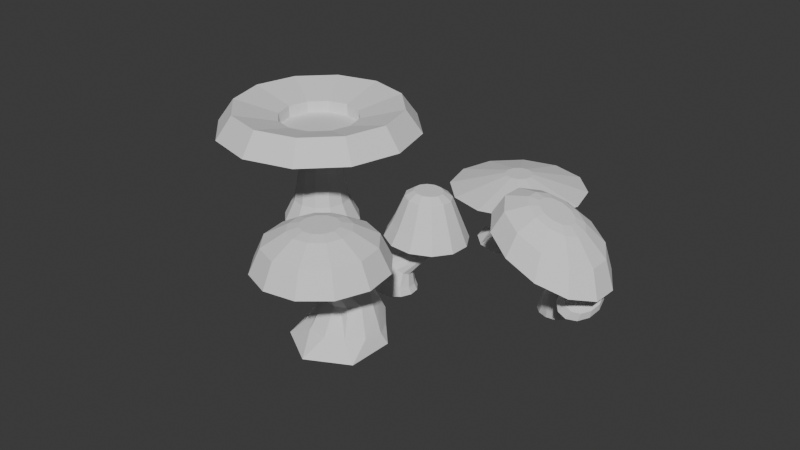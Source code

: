 # Source: Shrooms.blend  (saved by Blender 4.4.30; exported with 4.5.12 LTS)
import bpy
from mathutils import Matrix  # noqa: F401  (used for matrix-valued properties, if any)

bpy.ops.wm.read_factory_settings(use_empty=True)
scene = bpy.context.scene
scene.name = 'Scene'

# ---- collections
col_collection = bpy.data.collections.new('Collection'); scene.collection.children.link(col_collection)

# ---- world
world_world = bpy.data.worlds.new('World'); scene.world = world_world
world_world.use_nodes = True; world_world.node_tree.nodes.clear()
_N = world_world.node_tree.nodes; _L = world_world.node_tree.links
n0 = _N.new('ShaderNodeOutputWorld'); n0.name = 'World Output'; n0.location = (300, 300)
n1 = _N.new('ShaderNodeBackground'); n1.name = 'Background'; n1.location = (10, 300)
n1.inputs[0].default_value = (0.05088, 0.05088, 0.05088, 1.0)
_L.new(n1.outputs[0], n0.inputs[0])
n0.is_active_output = True
world_world.color = (0.05088, 0.05088, 0.05088)
world_world.sun_shadow_jitter_overblur = 0.0

# ---- meshes
me_cylinder_002 = bpy.data.meshes.new('Cylinder.002')
me_cylinder_002.from_pydata([(0.04522, -1.205, -0.02096), (0.1507, -0.5882, -0.1618), (0.6455, -0.5473, 0.04766), (1.382, -1.229, 0.803), (1.03, -0.3409, 0.9928), (1.337, -1.24, 2.373), (0.3845, -0.1557, 1.788), (-0.04522, -1.226, 3.119), (-0.6455, -0.1769, 1.639), (-1.382, -1.202, 2.295), (-1.03, -0.3833, 0.6936), (-1.337, -1.191, 0.725), (-0.3845, -0.5685, -0.102), (0.423, 0.7356, 0.6147), (0.06025, 0.7672, 0.4891), (0.6725, 0.6607, 0.8986), (0.6122, 0.4675, 1.615), (-0.06025, 0.3808, 1.921), (-0.6725, 0.4872, 1.512), (-0.6122, 0.6804, 0.7958), (-0.3187, 0.747, 0.5554), (0.237, 1.182, 1.6), (0.03393, 1.225, 1.54), (0.3766, 1.097, 1.741), (0.4153, 0.9942, 1.927), (0.1783, 0.8404, 2.234), (-0.237, 0.8741, 2.213), (-0.4153, 1.062, 1.886), (-0.3427, 1.156, 1.706), (-0.1783, 1.215, 1.579), (0.239, 1.65, 1.916), (0.0648, 1.647, 1.847), (0.355, 1.651, 2.064), (0.3817, 1.65, 2.249), (0.312, 1.648, 2.424), (-0.02103, 1.641, 2.566), (-0.3112, 1.637, 2.349), (-0.3379, 1.638, 2.163), (-0.2683, 1.64, 1.989), (-0.1209, 1.644, 1.873), (0.8491, 2.014, 1.094), (0.1804, 2.003, 0.8267), (1.294, 2.018, 1.661), (1.397, 2.016, 2.374), (1.13, 2.007, 3.042), (0.5637, 1.994, 3.488), (-0.8179, 1.97, 3.323), (-1.263, 1.965, 2.757), (-1.366, 1.968, 2.044), (-1.099, 1.977, 1.375), (-0.5325, 1.99, 0.9294), (1.094, 2.509, 0.766), (0.228, 2.496, 0.4195), (1.671, 2.515, 1.499), (1.804, 2.512, 2.423), (1.457, 2.5, 3.289), (0.7244, 2.483, 3.865), (-0.1988, 2.466, 3.998), (-1.065, 2.452, 3.652), (-1.642, 2.446, 2.919), (-1.775, 2.45, 1.995), (-1.428, 2.461, 1.129), (-0.6952, 2.478, 0.5524), (1.318, 1.704, 0.4667), (0.2723, 1.688, 0.04823), (2.014, 1.711, 1.352), (2.175, 1.707, 2.467), (1.757, 1.693, 3.513), (0.8716, 1.673, 4.209), (-0.2431, 1.652, 4.37), (-1.289, 1.635, 3.951), (-1.985, 1.628, 3.066), (-2.146, 1.632, 1.951), (-1.728, 1.646, 0.9052), (-0.8425, 1.667, 0.2087), (1.484, 1.64, 3.308), (0.7376, 1.623, 3.895), (-0.7073, 1.618, 0.5227), (0.2323, 1.635, 0.3874), (1.114, 1.649, 0.7401), (1.701, 1.655, 1.486), (-1.671, 1.585, 2.931), (-1.806, 1.588, 1.991), (-0.2021, 1.605, 4.03), (1.836, 1.652, 2.426), (-1.453, 1.6, 1.11), (-1.084, 1.591, 3.677), (0.3873, 3.031, 1.705), (0.08368, 3.027, 1.584), (0.5894, 3.034, 1.962), (0.6361, 3.032, 2.286), (0.5146, 3.028, 2.589), (0.2577, 3.022, 2.792), (-0.06594, 3.016, 2.838), (-0.3695, 3.011, 2.717), (-0.5717, 3.009, 2.46), (-0.6183, 3.011, 2.136), (-0.4969, 3.015, 1.832), (-0.2399, 3.021, 1.63), (0.6145, 2.94, 1.401), (0.1286, 2.933, 1.207), (0.9382, 2.944, 1.813), (1.013, 2.942, 2.331), (0.8184, 2.935, 2.817), (0.4071, 2.926, 3.14), (-0.1109, 2.916, 3.215), (-0.5968, 2.908, 3.02), (-0.9204, 2.905, 2.609), (-0.995, 2.907, 2.091), (-0.8007, 2.913, 1.605), (-0.3894, 2.923, 1.281), (0.2375, 1.8, 3.751), (-0.5632, 1.786, 3.655), (-0.6469, 1.803, 2.731), (-0.2958, 1.807, 2.994), (0.1395, 1.815, 3.046), (0.07199, 1.239, 2.403), (-0.3603, 1.324, 2.118), (0.2494, 1.258, 2.326), (-0.28, 1.277, 2.283), (0.3629, 1.298, 2.177), (-0.1218, 1.246, 2.387), (0.5425, 1.823, 2.873), (0.5515, 0.8287, 1.458), (0.1007, 0.6132, 2.071), (-0.5515, 0.7732, 1.654), (0.363, 0.6523, 1.953), (-0.4273, 0.683, 1.898), (0.528, 0.7311, 1.728), (-0.1886, 0.6245, 2.051), (0.533, 0.1205, 1.683), (0.1231, 0.1225, 1.853), (-0.3199, 0.12, 1.801), (-0.6771, 0.1138, 1.541), (-0.8529, 0.1054, 1.142), (-0.8002, 0.09722, 0.7116), (0.6771, 0.09808, 0.5078), (-0.533, 0.09133, 0.3651), (0.8529, 0.1064, 0.9066), (-0.528, 0.8707, 1.383), (-0.821, -0.8783, 0.2502), (0.8002, 0.1147, 1.337), (-1.188, -0.822, 0.7831), (-1.237, -0.7567, 1.427), (-0.9548, -0.7001, 2.009), (-0.4164, -0.6672, 2.373), (0.2336, -0.6669, 2.422), (0.821, -0.6993, 2.142), (1.188, -0.7556, 1.609), (1.237, -0.8209, 0.9654), (0.9548, -0.8775, 0.3835)], [], [(7, 5, 147, 146), (144, 8, 133), (9, 7, 145, 144), (142, 10, 135), (11, 9, 143, 142), (123, 24, 128), (130, 126, 124, 131), (55, 67, 66, 54), (149, 150, 136, 138), (123, 128, 141, 138), (25, 126, 118), (143, 144, 133, 134), (132, 129, 127, 133), (145, 146, 131, 132), (93, 105, 104, 92), (2, 1, 14, 13), (125, 139, 135, 134), (116, 121, 129, 124), (123, 23, 24), (56, 68, 67, 55), (80, 42, 40, 79), (116, 35, 121), (139, 27, 28), (38, 28, 27, 37), (60, 72, 71, 59), (98, 110, 109, 97), (53, 65, 63, 51), (63, 79, 78, 64), (32, 23, 21, 30), (117, 36, 37), (48, 37, 36, 47), (59, 71, 70, 58), (76, 45, 44, 75), (112, 83, 86), (23, 15, 13, 21), (77, 50, 49, 85), (79, 40, 41, 78), (81, 47, 46, 86), (95, 107, 106, 94), (75, 44, 43, 84), (66, 84, 80, 65), (82, 48, 47, 81), (78, 41, 50, 77), (92, 104, 103, 91), (61, 73, 72, 60), (122, 44, 45), (54, 66, 65, 53), (62, 61, 109, 110), (113, 46, 47), (58, 57, 105, 106), (87, 88, 98, 97, 96, 95, 94, 93, 92, 91, 90, 89), (19, 139, 28), (59, 58, 106, 107), (55, 54, 102, 103), (56, 55, 103, 104), (53, 51, 99, 101), (61, 60, 108, 109), (52, 64, 74, 62), (62, 74, 73, 61), (51, 52, 100, 99), (105, 57, 56, 104), (58, 70, 69, 57), (94, 106, 105, 93), (50, 39, 38, 49), (40, 30, 31, 41), (96, 108, 107, 95), (76, 111, 45), (88, 100, 110, 98), (42, 32, 30, 40), (84, 43, 42, 80), (85, 49, 48, 82), (43, 33, 32, 42), (91, 103, 102, 90), (60, 59, 107, 108), (52, 62, 110, 100), (90, 102, 101, 89), (49, 38, 37, 48), (44, 34, 33, 43), (74, 77, 85, 73), (115, 111, 112, 114), (89, 101, 99, 87), (112, 86, 46), (54, 53, 101, 102), (64, 78, 77, 74), (51, 63, 64, 52), (73, 85, 82, 72), (70, 86, 83, 69), (71, 81, 86, 70), (69, 83, 76, 68), (69, 68, 56, 57), (30, 21, 22, 31), (67, 75, 84, 66), (72, 82, 81, 71), (97, 109, 108, 96), (121, 114, 113, 119), (31, 22, 29, 39), (120, 33, 34), (150, 3, 0), (46, 114, 112), (83, 112, 111), (21, 13, 14, 22), (113, 47, 36), (41, 31, 39, 50), (116, 118, 122, 115), (68, 76, 75, 67), (65, 80, 79, 63), (33, 24, 23, 32), (36, 117, 119), (127, 119, 117, 125), (22, 14, 20, 29), (46, 113, 114), (128, 120, 118, 126), (116, 25, 118), (118, 34, 122), (29, 20, 19, 28), (117, 37, 27), (123, 15, 23), (111, 76, 83), (26, 129, 121), (39, 29, 28, 38), (115, 45, 111), (125, 18, 127), (136, 13, 15), (36, 119, 113), (119, 26, 121), (27, 125, 117), (25, 124, 126), (8, 132, 133), (128, 24, 120), (26, 127, 129), (18, 133, 127), (35, 116, 115), (10, 134, 135), (137, 19, 20), (120, 24, 33), (136, 2, 13), (17, 124, 129), (6, 130, 131), (19, 135, 139), (134, 18, 125), (0, 1, 2, 150), (147, 148, 141, 130), (140, 142, 135, 137), (12, 140, 137), (10, 142, 143), (16, 141, 128), (34, 118, 120), (0, 3, 5, 7, 9, 11), (8, 145, 132), (130, 16, 126), (6, 146, 147), (137, 20, 12), (0, 11, 140), (1, 12, 20, 14), (140, 12, 1, 0), (4, 138, 141), (138, 15, 123), (8, 144, 145), (10, 143, 134), (135, 19, 137), (140, 11, 142), (133, 18, 134), (143, 9, 144), (146, 6, 131), (17, 131, 124), (145, 7, 146), (44, 122, 34), (148, 4, 141), (147, 5, 148), (4, 149, 138), (5, 3, 149, 148), (150, 2, 136), (16, 130, 141), (131, 17, 132), (136, 15, 138), (6, 147, 130), (149, 3, 150), (4, 148, 149), (132, 17, 129), (125, 27, 139), (126, 16, 128), (124, 25, 116), (127, 26, 119), (45, 115, 122), (121, 35, 114), (114, 35, 115), (87, 99, 100, 88)])
_uv = me_cylinder_002.uv_layers.new(name='UVMap')
_uv.uv.foreach_set('vector', [0.75, 0.01, 0.9578, 0.13, 0.625, 0.75, 0.5417, 0.75, 0.375, 0.75, 0.4167, 1.0, 0.375, 1.0, 0.5422, 0.13, 0.75, 0.01, 0.4583, 0.75, 0.375, 0.75, 0.2083, 0.75, 0.25, 1.0, 0.2083, 1.0, 0.5422, 0.37, 0.5422, 0.13, 0.2917, 0.75, 0.2083, 0.75, 0.7917, 1.0, 0.75, 1.0, 0.7083, 1.0, 0.625, 1.0, 0.625, 1.0, 0.5417, 1.0, 0.5417, 1.0, 0.4346, 0.1434, 0.6667, 1.0, 0.49, 0.25, 0.4632, 0.25, 0.7917, 0.75, 0.875, 0.75, 0.875, 1.0, 0.7917, 1.0, 0.7917, 1.0, 0.7083, 1.0, 0.7083, 1.0, 0.7917, 1.0, 0.5833, 1.0, 0.625, 1.0, 0.625, 1.0, 0.2917, 0.75, 0.375, 0.75, 0.375, 1.0, 0.2917, 1.0, 0.4583, 1.0, 0.4583, 1.0, 0.375, 1.0, 0.375, 1.0, 0.4583, 0.75, 0.5417, 0.75, 0.5417, 1.0, 0.4583, 1.0, 0.25, 0.1168, 0.25, 0.03682, 0.3566, 0.06538, 0.3166, 0.1347, 0.9167, 1.0, 7.451e-08, 1.0, 1.0, 1.0, 0.9167, 1.0, 0.2917, 1.0, 0.2083, 1.0, 0.2083, 1.0, 0.2917, 1.0, 0.5417, 1.0, 0.4583, 1.0, 0.4583, 1.0, 0.5417, 1.0, 0.7917, 1.0, 0.8333, 1.0, 0.75, 1.0, 0.3566, 0.06538, 0.5833, 1.0, 0.4578, 0.13, 0.4346, 0.1434, 0.8333, 1.0, 0.8333, 1.0, 0.9167, 1.0, 0.9167, 1.0, 0.5417, 1.0, 0.5, 1.0, 0.4583, 1.0, 0.2083, 1.0, 0.25, 1.0, 0.1667, 1.0, 0.1667, 1.0, 0.1667, 1.0, 0.25, 1.0, 0.25, 1.0, 0.03682, 0.25, 0.25, 1.0, 0.04215, 0.13, 0.06538, 0.1434, 0.1834, 0.3653, 0.1434, 0.4346, 0.06538, 0.3566, 0.1347, 0.3166, 0.4346, 0.3566, 0.8333, 1.0, 0.37, 0.4578, 0.3566, 0.4346, 0.9167, 1.0, 0.9167, 1.0, 7.451e-08, 1.0, 0.25, 0.49, 0.8333, 1.0, 0.8333, 1.0, 0.9167, 1.0, 0.9167, 1.0, 0.2917, 1.0, 0.3333, 1.0, 0.25, 1.0, 0.25, 1.0, 0.25, 1.0, 0.3333, 1.0, 0.3333, 1.0, 0.06538, 0.1434, 0.3333, 1.0, 0.13, 0.04215, 0.1434, 0.06538, 0.5833, 1.0, 0.5833, 1.0, 0.6667, 1.0, 0.6667, 1.0, 0.4583, 1.0, 0.5, 1.0, 0.4167, 1.0, 0.8333, 1.0, 0.8333, 1.0, 0.9167, 1.0, 0.9167, 1.0, 0.08333, 1.0, 0.08333, 1.0, 0.1667, 1.0, 0.1667, 1.0, 0.9167, 1.0, 0.9167, 1.0, 7.451e-08, 1.0, 1.0, 1.0, 0.3333, 1.0, 0.3333, 1.0, 0.4167, 1.0, 0.4167, 1.0, 0.1347, 0.1834, 0.06538, 0.1434, 0.1434, 0.06538, 0.1834, 0.1347, 0.6667, 1.0, 0.6667, 1.0, 0.75, 1.0, 0.75, 1.0, 0.75, 1.0, 0.75, 1.0, 0.8333, 1.0, 0.4578, 0.37, 0.25, 1.0, 0.25, 1.0, 0.3333, 1.0, 0.3333, 1.0, 1.0, 1.0, 7.451e-08, 1.0, 0.08333, 1.0, 0.08333, 1.0, 0.3166, 0.1347, 0.3566, 0.06538, 0.4346, 0.1434, 0.3653, 0.1834, 0.06538, 0.3566, 0.1667, 1.0, 0.01, 0.25, 0.03682, 0.25, 0.625, 1.0, 0.6667, 1.0, 0.5833, 1.0, 0.4632, 0.25, 0.75, 1.0, 0.4578, 0.37, 0.4346, 0.3566, 0.1434, 0.4346, 0.06538, 0.3566, 0.06538, 0.3566, 0.1434, 0.4346, 0.375, 1.0, 0.4167, 1.0, 0.3333, 1.0, 0.1434, 0.06538, 0.25, 0.03682, 0.25, 0.03682, 0.1434, 0.06538, 0.3166, 0.3653, 0.25, 0.3832, 0.1834, 0.3653, 0.1347, 0.3166, 0.1168, 0.25, 0.1347, 0.1834, 0.1834, 0.1347, 0.25, 0.1168, 0.3166, 0.1347, 0.3653, 0.1834, 0.3832, 0.25, 0.3653, 0.3166, 0.1667, 1.0, 0.2083, 1.0, 0.1667, 1.0, 0.06538, 0.1434, 0.1434, 0.06538, 0.1434, 0.06538, 0.06538, 0.1434, 0.4346, 0.1434, 0.4632, 0.25, 0.4632, 0.25, 0.4346, 0.1434, 0.3566, 0.06538, 0.4346, 0.1434, 0.4346, 0.1434, 0.3566, 0.06538, 0.4346, 0.3566, 0.3566, 0.4346, 0.3566, 0.4346, 0.4346, 0.3566, 0.06538, 0.3566, 0.03682, 0.25, 0.03682, 0.25, 0.06538, 0.3566, 0.25, 0.4632, 7.451e-08, 1.0, 0.13, 0.4578, 0.1434, 0.4346, 0.1434, 0.4346, 0.08333, 1.0, 0.04215, 0.37, 0.06538, 0.3566, 0.3566, 0.4346, 0.25, 0.4632, 0.25, 0.4632, 0.3566, 0.4346, 0.25, 0.03682, 0.25, 0.03682, 0.3566, 0.06538, 0.3566, 0.06538, 0.1434, 0.06538, 0.4167, 1.0, 0.25, 0.01, 0.25, 0.03682, 0.1834, 0.1347, 0.1434, 0.06538, 0.25, 0.03682, 0.25, 0.1168, 0.08333, 1.0, 0.08333, 1.0, 0.1667, 1.0, 0.1667, 1.0, 0.9167, 1.0, 0.9167, 1.0, 7.451e-08, 1.0, 1.0, 1.0, 0.1168, 0.25, 0.03682, 0.25, 0.06538, 0.1434, 0.1347, 0.1834, 0.5833, 1.0, 0.5417, 1.0, 0.5833, 1.0, 0.25, 0.3832, 0.25, 0.4632, 0.1434, 0.4346, 0.1834, 0.3653, 0.8333, 1.0, 0.8333, 1.0, 0.9167, 1.0, 0.9167, 1.0, 0.75, 1.0, 0.75, 1.0, 0.8333, 1.0, 0.8333, 1.0, 0.1667, 1.0, 0.1667, 1.0, 0.25, 1.0, 0.25, 1.0, 0.75, 1.0, 0.75, 1.0, 0.8333, 1.0, 0.8333, 1.0, 0.3653, 0.1834, 0.4346, 0.1434, 0.4632, 0.25, 0.3832, 0.25, 0.03682, 0.25, 0.06538, 0.1434, 0.06538, 0.1434, 0.03682, 0.25, 0.25, 0.4632, 0.1434, 0.4346, 0.1434, 0.4346, 0.25, 0.4632, 0.3832, 0.25, 0.4632, 0.25, 0.4346, 0.3566, 0.3653, 0.3166, 0.1667, 1.0, 0.1667, 1.0, 0.25, 1.0, 0.25, 1.0, 0.6667, 1.0, 0.6667, 1.0, 0.75, 1.0, 0.75, 1.0, 0.08333, 1.0, 0.08333, 1.0, 0.1667, 1.0, 0.04215, 0.37, 0.5417, 1.0, 0.5417, 1.0, 0.4583, 1.0, 0.4583, 1.0, 0.3653, 0.3166, 0.4346, 0.3566, 0.3566, 0.4346, 0.3166, 0.3653, 0.4583, 1.0, 0.4167, 1.0, 0.4167, 1.0, 0.4632, 0.25, 0.4346, 0.3566, 0.4346, 0.3566, 0.4632, 0.25, 1.0, 1.0, 7.451e-08, 1.0, 0.08333, 1.0, 0.13, 0.4578, 0.3566, 0.4346, 0.9167, 1.0, 0.25, 0.49, 0.25, 0.4632, 0.1667, 1.0, 0.1667, 1.0, 0.25, 1.0, 0.01, 0.25, 0.4167, 1.0, 0.4167, 1.0, 0.5, 1.0, 0.25, 0.01, 0.3333, 1.0, 0.3333, 1.0, 0.4167, 1.0, 0.13, 0.04215, 0.5, 1.0, 0.5, 1.0, 0.5833, 1.0, 0.37, 0.04215, 0.5, 1.0, 0.37, 0.04215, 0.3566, 0.06538, 0.25, 0.03682, 0.9167, 1.0, 0.9167, 1.0, 7.451e-08, 1.0, 1.0, 1.0, 0.6667, 1.0, 0.6667, 1.0, 0.75, 1.0, 0.49, 0.25, 0.25, 1.0, 0.25, 1.0, 0.3333, 1.0, 0.04215, 0.13, 0.1347, 0.3166, 0.06538, 0.3566, 0.03682, 0.25, 0.1168, 0.25, 0.4583, 1.0, 0.4583, 1.0, 0.375, 1.0, 0.375, 1.0, 1.0, 1.0, 7.451e-08, 1.0, 0.08333, 1.0, 0.08333, 1.0, 0.7083, 1.0, 0.75, 1.0, 0.6667, 1.0, 0.875, 0.75, 0.9578, 0.37, 0.75, 0.49, 0.4167, 1.0, 0.4583, 1.0, 0.4583, 1.0, 0.5, 1.0, 0.4583, 1.0, 0.5417, 1.0, 0.9167, 1.0, 0.9167, 1.0, 7.451e-08, 1.0, 1.0, 1.0, 0.375, 1.0, 0.3333, 1.0, 0.3333, 1.0, 1.0, 1.0, 7.451e-08, 1.0, 0.08333, 1.0, 0.08333, 1.0, 0.5417, 1.0, 0.625, 1.0, 0.625, 1.0, 0.5417, 1.0, 0.5833, 1.0, 0.5833, 1.0, 0.6667, 1.0, 0.4578, 0.13, 0.8333, 1.0, 0.8333, 1.0, 0.9167, 1.0, 0.37, 0.4578, 0.75, 1.0, 0.75, 1.0, 0.8333, 1.0, 0.8333, 1.0, 0.3333, 1.0, 0.2917, 1.0, 0.375, 1.0, 0.375, 1.0, 0.375, 1.0, 0.2917, 1.0, 0.2917, 1.0, 1.0, 1.0, 7.451e-08, 1.0, 0.08333, 1.0, 0.08333, 1.0, 0.4167, 1.0, 0.375, 1.0, 0.4583, 1.0, 0.7083, 1.0, 0.7083, 1.0, 0.625, 1.0, 0.625, 1.0, 0.5417, 1.0, 0.5833, 1.0, 0.625, 1.0, 0.625, 1.0, 0.6667, 1.0, 0.625, 1.0, 0.08333, 1.0, 0.08333, 1.0, 0.1667, 1.0, 0.1667, 1.0, 0.2917, 1.0, 0.25, 1.0, 0.25, 1.0, 0.7917, 1.0, 0.8333, 1.0, 0.8333, 1.0, 0.5417, 1.0, 0.5833, 1.0, 0.5, 1.0, 0.4167, 1.0, 0.4583, 1.0, 0.4583, 1.0, 0.08333, 1.0, 0.08333, 1.0, 0.1667, 1.0, 0.1667, 1.0, 0.5417, 1.0, 0.5833, 1.0, 0.5417, 1.0, 0.2917, 1.0, 0.3333, 1.0, 0.375, 1.0, 0.875, 1.0, 0.9167, 1.0, 0.8333, 1.0, 0.3333, 1.0, 0.375, 1.0, 0.375, 1.0, 0.375, 1.0, 0.4167, 1.0, 0.4583, 1.0, 0.25, 1.0, 0.2917, 1.0, 0.2917, 1.0, 0.5833, 1.0, 0.5417, 1.0, 0.625, 1.0, 0.4167, 1.0, 0.4583, 1.0, 0.375, 1.0, 0.7083, 1.0, 0.75, 1.0, 0.7083, 1.0, 0.4167, 1.0, 0.375, 1.0, 0.4583, 1.0, 0.3333, 1.0, 0.375, 1.0, 0.375, 1.0, 0.5, 1.0, 0.5417, 1.0, 0.5417, 1.0, 0.25, 1.0, 0.2917, 1.0, 0.2083, 1.0, 0.125, 1.0, 0.1667, 1.0, 0.08333, 1.0, 0.7083, 1.0, 0.75, 1.0, 0.75, 1.0, 0.875, 1.0, 0.9167, 1.0, 0.9167, 1.0, 0.5, 1.0, 0.5417, 1.0, 0.4583, 1.0, 0.5833, 1.0, 0.625, 1.0, 0.5417, 1.0, 0.1667, 1.0, 0.2083, 1.0, 0.2083, 1.0, 0.2917, 1.0, 0.3333, 1.0, 0.2917, 1.0, 7.451e-08, 0.5, 1.0, 1.0, 0.9167, 1.0, 0.875, 0.75, 0.625, 0.75, 0.7083, 0.75, 0.7083, 1.0, 0.625, 1.0, 0.125, 0.75, 0.2083, 0.75, 0.2083, 1.0, 0.125, 1.0, 0.08333, 1.0, 0.125, 0.75, 0.125, 1.0, 0.25, 1.0, 0.2083, 0.75, 0.2917, 0.75, 0.6667, 1.0, 0.7083, 1.0, 0.7083, 1.0, 0.6667, 1.0, 0.625, 1.0, 0.7083, 1.0, 0.75, 0.49, 0.9578, 0.37, 0.9578, 0.13, 0.75, 0.01, 0.5422, 0.13, 0.5422, 0.37, 0.4167, 1.0, 0.4583, 0.75, 0.4583, 1.0, 0.625, 1.0, 0.6667, 1.0, 0.625, 1.0, 0.5833, 1.0, 0.5417, 0.75, 0.625, 0.75, 0.125, 1.0, 0.08333, 1.0, 0.08333, 1.0, 0.75, 0.49, 0.5422, 0.37, 0.125, 0.75, 7.451e-08, 1.0, 0.08333, 1.0, 0.08333, 1.0, 1.0, 1.0, 0.125, 0.75, 0.08333, 1.0, 1.0, 1.0, 0.75, 0.49, 0.75, 1.0, 0.7917, 1.0, 0.7083, 1.0, 0.7917, 1.0, 0.8333, 1.0, 0.7917, 1.0, 0.4167, 1.0, 0.375, 0.75, 0.4583, 0.75, 0.25, 1.0, 0.2917, 0.75, 0.2917, 1.0, 0.2083, 1.0, 0.1667, 1.0, 0.125, 1.0, 0.125, 0.75, 0.1667, 0.5, 0.2083, 0.75, 0.375, 1.0, 0.3333, 1.0, 0.2917, 1.0, 0.2917, 0.75, 0.3333, 0.5, 0.375, 0.75, 0.5417, 0.75, 0.5833, 1.0, 0.5417, 1.0, 0.5, 1.0, 0.5417, 1.0, 0.5417, 1.0, 0.4583, 0.75, 0.5, 0.5, 0.5417, 0.75, 0.6667, 1.0, 0.625, 1.0, 0.6667, 1.0, 0.7083, 0.75, 0.75, 1.0, 0.7083, 1.0, 0.625, 0.75, 0.6667, 0.5, 0.7083, 0.75, 0.75, 1.0, 0.7917, 0.75, 0.7917, 1.0, 0.9578, 0.13, 0.9578, 0.37, 0.7917, 0.75, 0.7083, 0.75, 0.875, 0.75, 0.9167, 1.0, 0.875, 1.0, 0.6667, 1.0, 0.625, 1.0, 0.7083, 1.0, 0.5417, 1.0, 0.5, 1.0, 0.4583, 1.0, 0.875, 1.0, 0.8333, 1.0, 0.7917, 1.0, 0.5833, 1.0, 0.625, 0.75, 0.625, 1.0, 0.7917, 0.75, 0.8333, 0.5, 0.875, 0.75, 0.75, 1.0, 0.7083, 0.75, 0.7917, 0.75, 0.4583, 1.0, 0.5, 1.0, 0.4583, 1.0, 0.2917, 1.0, 0.25, 1.0, 0.2083, 1.0, 0.625, 1.0, 0.6667, 1.0, 0.7083, 1.0, 0.5417, 1.0, 0.5833, 1.0, 0.5417, 1.0, 0.375, 1.0, 0.4167, 1.0, 0.375, 1.0, 0.5833, 1.0, 0.5417, 1.0, 0.625, 1.0, 0.4583, 1.0, 0.5, 1.0, 0.4583, 1.0, 0.4583, 1.0, 0.5, 1.0, 0.5417, 1.0, 0.3166, 0.3653, 0.3566, 0.4346, 0.25, 0.4632, 0.25, 0.3832])
me_cylinder_002.update()
me_cylinder_001 = bpy.data.meshes.new('Cylinder.001')
me_cylinder_001.from_pydata([(0.0, 2.196, -0.3419), (0.0, 1.594, 1.56), (1.098, 1.901, -0.3419), (0.7968, 1.38, 1.56), (1.901, 1.098, -0.3419), (1.38, 0.7968, 1.56), (2.196, 0.0, -0.3419), (1.594, 0.0, 1.56), (1.901, -1.098, -0.3419), (1.38, -0.7968, 1.56), (1.098, -1.901, -0.3419), (0.7968, -1.38, 1.56), (0.0, -2.196, -0.3419), (0.0, -1.594, 1.56), (-1.098, -1.901, -0.3419), (-0.7968, -1.38, 1.56), (-1.901, -1.098, -0.3419), (-1.38, -0.7968, 1.56), (-2.196, 0.0, -0.3419), (-1.594, 0.0, 1.56), (-1.901, 1.098, -0.3419), (-1.38, 0.7968, 1.56), (-1.098, 1.901, -0.3419), (-0.7968, 1.38, 1.56), (1.098, 1.901, 0.3419), (0.0, 2.196, 0.3419), (1.901, 1.098, 0.3419), (2.196, 0.0, 0.3419), (1.901, -1.098, 0.3419), (1.098, -1.901, 0.3419), (0.0, -2.196, 0.3419), (-1.098, -1.901, 0.3419), (-1.901, -1.098, 0.3419), (-2.196, 0.0, 0.3419), (-1.901, 1.098, 0.3419), (-1.098, 1.901, 0.3419), (0.3726, 0.6454, 4.934), (0.0, 0.7452, 4.934), (0.6454, 0.3726, 4.934), (0.7452, -9.287e-08, 4.934), (0.6454, -0.3726, 4.934), (0.3726, -0.6454, 4.934), (0.0, -0.7452, 4.934), (-0.3726, -0.6454, 4.934), (-0.6454, -0.3726, 4.934), (-0.7452, -9.287e-08, 4.934), (-0.6454, 0.3726, 4.934), (-0.3726, 0.6454, 4.934), (0.4864, 0.8425, 4.65), (0.0, 0.9728, 4.65), (0.8425, 0.4864, 4.65), (0.9728, -9.287e-08, 4.65), (0.8425, -0.4864, 4.65), (0.4864, -0.8425, 4.65), (0.0, -0.9728, 4.65), (-0.4864, -0.8425, 4.65), (-0.8425, -0.4864, 4.65), (-0.9728, -9.287e-08, 4.65), (-0.8425, 0.4864, 4.65), (-0.4864, 0.8425, 4.65), (2.887, 5.001, 5.797), (4.221e-07, 5.774, 5.797), (5.001, 2.887, 5.797), (5.774, -7.196e-07, 5.797), (5.001, -2.887, 5.797), (2.887, -5.001, 5.797), (4.221e-07, -5.774, 5.797), (-2.887, -5.001, 5.797), (-5.001, -2.887, 5.797), (-5.774, -7.196e-07, 5.797), (-5.001, 2.887, 5.797), (-2.887, 5.001, 5.797), (1.15, 1.991, 6.445), (3.129e-07, 2.299, 6.445), (1.991, 1.15, 6.445), (2.299, -7.377e-07, 6.445), (1.991, -1.15, 6.445), (1.15, -1.991, 6.445), (3.129e-07, -2.299, 6.445), (-1.15, -1.991, 6.445), (-1.991, -1.15, 6.445), (-2.299, -6.91e-07, 6.445), (-1.991, 1.15, 6.445), (-1.15, 1.991, 6.445), (2.417, 4.187, 7.114), (3.263e-07, 4.834, 7.114), (4.187, 2.417, 7.114), (4.834, -7.577e-07, 7.114), (4.187, -2.417, 7.114), (2.417, -4.187, 7.114), (3.263e-07, -4.834, 7.114), (-2.417, -4.187, 7.114), (-4.187, -2.417, 7.114), (-4.834, -7.577e-07, 7.114), (-4.187, 2.417, 7.114), (-2.417, 4.187, 7.114), (1.15, 1.991, 5.777), (3.129e-07, 2.299, 5.777), (1.991, 1.15, 5.777), (2.299, -7.377e-07, 5.777), (1.991, -1.15, 5.777), (1.15, -1.991, 5.777), (3.129e-07, -2.299, 5.777), (-1.15, -1.991, 5.777), (-1.991, -1.15, 5.777), (-2.299, -6.91e-07, 5.777), (-1.991, 1.15, 5.777), (-1.15, 1.991, 5.777)], [], [(0, 25, 24, 2), (2, 24, 26, 4), (4, 26, 27, 6), (6, 27, 28, 8), (8, 28, 29, 10), (10, 29, 30, 12), (12, 30, 31, 14), (14, 31, 32, 16), (16, 32, 33, 18), (18, 33, 34, 20), (11, 9, 52, 53), (20, 34, 35, 22), (22, 35, 25, 0), (0, 2, 4, 6, 8, 10, 12, 14, 16, 18, 20, 22), (1, 3, 24, 25), (3, 5, 26, 24), (5, 7, 27, 26), (7, 9, 28, 27), (9, 11, 29, 28), (11, 13, 30, 29), (13, 15, 31, 30), (15, 17, 32, 31), (17, 19, 33, 32), (19, 21, 34, 33), (21, 23, 35, 34), (23, 1, 25, 35), (39, 38, 62, 63), (1, 23, 59, 49), (5, 3, 48, 50), (19, 17, 56, 57), (13, 11, 53, 54), (7, 5, 50, 51), (21, 19, 57, 58), (15, 13, 54, 55), (9, 7, 51, 52), (23, 21, 58, 59), (3, 1, 49, 48), (17, 15, 55, 56), (37, 36, 48, 49), (36, 38, 50, 48), (38, 39, 51, 50), (39, 40, 52, 51), (40, 41, 53, 52), (41, 42, 54, 53), (42, 43, 55, 54), (43, 44, 56, 55), (44, 45, 57, 56), (45, 46, 58, 57), (46, 47, 59, 58), (47, 37, 49, 59), (66, 65, 89, 90), (46, 45, 69, 70), (43, 42, 66, 67), (40, 39, 63, 64), (47, 46, 70, 71), (36, 37, 61, 60), (44, 43, 67, 68), (41, 40, 64, 65), (37, 47, 71, 61), (38, 36, 60, 62), (45, 44, 68, 69), (42, 41, 65, 66), (79, 78, 102, 103), (63, 62, 86, 87), (70, 69, 93, 94), (67, 66, 90, 91), (64, 63, 87, 88), (71, 70, 94, 95), (60, 61, 85, 84), (68, 67, 91, 92), (65, 64, 88, 89), (61, 71, 95, 85), (62, 60, 84, 86), (69, 68, 92, 93), (73, 72, 84, 85), (72, 74, 86, 84), (74, 75, 87, 86), (75, 76, 88, 87), (76, 77, 89, 88), (77, 78, 90, 89), (78, 79, 91, 90), (79, 80, 92, 91), (80, 81, 93, 92), (81, 82, 94, 93), (82, 83, 95, 94), (83, 73, 85, 95), (96, 97, 107, 106, 105, 104, 103, 102, 101, 100, 99, 98), (76, 75, 99, 100), (83, 82, 106, 107), (72, 73, 97, 96), (80, 79, 103, 104), (77, 76, 100, 101), (73, 83, 107, 97), (74, 72, 96, 98), (81, 80, 104, 105), (78, 77, 101, 102), (75, 74, 98, 99), (82, 81, 105, 106)])
_uv = me_cylinder_001.uv_layers.new(name='UVMap')
_uv.uv.foreach_set('vector', [1.0, 0.5, 1.0, 1.0, 0.9167, 1.0, 0.9167, 0.5, 0.9167, 0.5, 0.9167, 1.0, 0.8333, 1.0, 0.8333, 0.5, 0.8333, 0.5, 0.8333, 1.0, 0.75, 1.0, 0.75, 0.5, 0.75, 0.5, 0.75, 1.0, 0.6667, 1.0, 0.6667, 0.5, 0.6667, 0.5, 0.6667, 1.0, 0.5833, 1.0, 0.5833, 0.5, 0.5833, 0.5, 0.5833, 1.0, 0.5, 1.0, 0.5, 0.5, 0.5, 0.5, 0.5, 1.0, 0.4167, 1.0, 0.4167, 0.5, 0.4167, 0.5, 0.4167, 1.0, 0.3333, 1.0, 0.3333, 0.5, 0.3333, 0.5, 0.3333, 1.0, 0.25, 1.0, 0.25, 0.5, 0.25, 0.5, 0.25, 1.0, 0.1667, 1.0, 0.1667, 0.5, 0.3371, 0.09915, 0.4009, 0.1629, 0.4009, 0.1629, 0.3371, 0.09915, 0.1667, 0.5, 0.1667, 1.0, 0.08333, 1.0, 0.08333, 0.5, 0.08333, 0.5, 0.08333, 1.0, 7.451e-08, 1.0, 7.451e-08, 0.5, 0.75, 0.49, 0.87, 0.4578, 0.9578, 0.37, 0.99, 0.25, 0.9578, 0.13, 0.87, 0.04215, 0.75, 0.01, 0.63, 0.04215, 0.5422, 0.13, 0.51, 0.25, 0.5422, 0.37, 0.63, 0.4578, 0.25, 0.4242, 0.3371, 0.4009, 0.37, 0.4578, 0.25, 0.49, 0.3371, 0.4009, 0.4009, 0.3371, 0.4578, 0.37, 0.37, 0.4578, 0.4009, 0.3371, 0.4242, 0.25, 0.49, 0.25, 0.4578, 0.37, 0.4242, 0.25, 0.4009, 0.1629, 0.4578, 0.13, 0.49, 0.25, 0.4009, 0.1629, 0.3371, 0.09915, 0.37, 0.04215, 0.4578, 0.13, 0.3371, 0.09915, 0.25, 0.07581, 0.25, 0.01, 0.37, 0.04215, 0.25, 0.07581, 0.1629, 0.09915, 0.13, 0.04215, 0.25, 0.01, 0.1629, 0.09915, 0.09915, 0.1629, 0.04215, 0.13, 0.13, 0.04215, 0.09915, 0.1629, 0.07581, 0.25, 0.01, 0.25, 0.04215, 0.13, 0.07581, 0.25, 0.09915, 0.3371, 0.04215, 0.37, 0.01, 0.25, 0.09915, 0.3371, 0.1629, 0.4009, 0.13, 0.4578, 0.04215, 0.37, 0.1629, 0.4009, 0.25, 0.4242, 0.25, 0.49, 0.13, 0.4578, 0.3834, 0.25, 0.3656, 0.3167, 0.3656, 0.3167, 0.3834, 0.25, 0.25, 0.4242, 0.1629, 0.4009, 0.1629, 0.4009, 0.25, 0.4242, 0.4009, 0.3371, 0.3371, 0.4009, 0.3371, 0.4009, 0.4009, 0.3371, 0.07581, 0.25, 0.09915, 0.1629, 0.09915, 0.1629, 0.07581, 0.25, 0.25, 0.07581, 0.3371, 0.09915, 0.3371, 0.09915, 0.25, 0.07581, 0.4242, 0.25, 0.4009, 0.3371, 0.4009, 0.3371, 0.4242, 0.25, 0.09915, 0.3371, 0.07581, 0.25, 0.07581, 0.25, 0.09915, 0.3371, 0.1629, 0.09915, 0.25, 0.07581, 0.25, 0.07581, 0.1629, 0.09915, 0.4009, 0.1629, 0.4242, 0.25, 0.4242, 0.25, 0.4009, 0.1629, 0.1629, 0.4009, 0.09915, 0.3371, 0.09915, 0.3371, 0.1629, 0.4009, 0.3371, 0.4009, 0.25, 0.4242, 0.25, 0.4242, 0.3371, 0.4009, 0.09915, 0.1629, 0.1629, 0.09915, 0.1629, 0.09915, 0.09915, 0.1629, 0.25, 0.3834, 0.3167, 0.3656, 0.3371, 0.4009, 0.25, 0.4242, 0.3167, 0.3656, 0.3656, 0.3167, 0.4009, 0.3371, 0.3371, 0.4009, 0.3656, 0.3167, 0.3834, 0.25, 0.4242, 0.25, 0.4009, 0.3371, 0.3834, 0.25, 0.3656, 0.1833, 0.4009, 0.1629, 0.4242, 0.25, 0.3656, 0.1833, 0.3167, 0.1344, 0.3371, 0.09915, 0.4009, 0.1629, 0.3167, 0.1344, 0.25, 0.1166, 0.25, 0.07581, 0.3371, 0.09915, 0.25, 0.1166, 0.1833, 0.1344, 0.1629, 0.09915, 0.25, 0.07581, 0.1833, 0.1344, 0.1344, 0.1833, 0.09915, 0.1629, 0.1629, 0.09915, 0.1344, 0.1833, 0.1166, 0.25, 0.07581, 0.25, 0.09915, 0.1629, 0.1166, 0.25, 0.1344, 0.3167, 0.09915, 0.3371, 0.07581, 0.25, 0.1344, 0.3167, 0.1833, 0.3656, 0.1629, 0.4009, 0.09915, 0.3371, 0.1833, 0.3656, 0.25, 0.3834, 0.25, 0.4242, 0.1629, 0.4009, 0.25, 0.1166, 0.3167, 0.1344, 0.3167, 0.1344, 0.25, 0.1166, 0.1344, 0.3167, 0.1166, 0.25, 0.1166, 0.25, 0.1344, 0.3167, 0.1833, 0.1344, 0.25, 0.1166, 0.25, 0.1166, 0.1833, 0.1344, 0.3656, 0.1833, 0.3834, 0.25, 0.3834, 0.25, 0.3656, 0.1833, 0.1833, 0.3656, 0.1344, 0.3167, 0.1344, 0.3167, 0.1833, 0.3656, 0.3167, 0.3656, 0.25, 0.3834, 0.25, 0.3834, 0.3167, 0.3656, 0.1344, 0.1833, 0.1833, 0.1344, 0.1833, 0.1344, 0.1344, 0.1833, 0.3167, 0.1344, 0.3656, 0.1833, 0.3656, 0.1833, 0.3167, 0.1344, 0.25, 0.3834, 0.1833, 0.3656, 0.1833, 0.3656, 0.25, 0.3834, 0.3656, 0.3167, 0.3167, 0.3656, 0.3167, 0.3656, 0.3656, 0.3167, 0.1166, 0.25, 0.1344, 0.1833, 0.1344, 0.1833, 0.1166, 0.25, 0.25, 0.1166, 0.3167, 0.1344, 0.3167, 0.1344, 0.25, 0.1166, 0.2212, 0.2001, 0.25, 0.1924, 0.25, 0.1924, 0.2212, 0.2001, 0.3834, 0.25, 0.3656, 0.3167, 0.3656, 0.3167, 0.3834, 0.25, 0.1344, 0.3167, 0.1166, 0.25, 0.1166, 0.25, 0.1344, 0.3167, 0.1833, 0.1344, 0.25, 0.1166, 0.25, 0.1166, 0.1833, 0.1344, 0.3656, 0.1833, 0.3834, 0.25, 0.3834, 0.25, 0.3656, 0.1833, 0.1833, 0.3656, 0.1344, 0.3167, 0.1344, 0.3167, 0.1833, 0.3656, 0.3167, 0.3656, 0.25, 0.3834, 0.25, 0.3834, 0.3167, 0.3656, 0.1344, 0.1833, 0.1833, 0.1344, 0.1833, 0.1344, 0.1344, 0.1833, 0.3167, 0.1344, 0.3656, 0.1833, 0.3656, 0.1833, 0.3167, 0.1344, 0.25, 0.3834, 0.1833, 0.3656, 0.1833, 0.3656, 0.25, 0.3834, 0.3656, 0.3167, 0.3167, 0.3656, 0.3167, 0.3656, 0.3656, 0.3167, 0.1166, 0.25, 0.1344, 0.1833, 0.1344, 0.1833, 0.1166, 0.25, 0.25, 0.3076, 0.2788, 0.2999, 0.3167, 0.3656, 0.25, 0.3834, 0.2788, 0.2999, 0.2999, 0.2788, 0.3656, 0.3167, 0.3167, 0.3656, 0.2999, 0.2788, 0.3076, 0.25, 0.3834, 0.25, 0.3656, 0.3167, 0.3076, 0.25, 0.2999, 0.2212, 0.3656, 0.1833, 0.3834, 0.25, 0.2999, 0.2212, 0.2788, 0.2001, 0.3167, 0.1344, 0.3656, 0.1833, 0.2788, 0.2001, 0.25, 0.1924, 0.25, 0.1166, 0.3167, 0.1344, 0.25, 0.1924, 0.2212, 0.2001, 0.1833, 0.1344, 0.25, 0.1166, 0.2212, 0.2001, 0.2001, 0.2212, 0.1344, 0.1833, 0.1833, 0.1344, 0.2001, 0.2212, 0.1924, 0.25, 0.1166, 0.25, 0.1344, 0.1833, 0.1924, 0.25, 0.2001, 0.2788, 0.1344, 0.3167, 0.1166, 0.25, 0.2001, 0.2788, 0.2212, 0.2999, 0.1833, 0.3656, 0.1344, 0.3167, 0.2212, 0.2999, 0.25, 0.3076, 0.25, 0.3834, 0.1833, 0.3656, 0.2788, 0.2999, 0.25, 0.3076, 0.2212, 0.2999, 0.2001, 0.2788, 0.1924, 0.25, 0.2001, 0.2212, 0.2212, 0.2001, 0.25, 0.1924, 0.2788, 0.2001, 0.2999, 0.2212, 0.3076, 0.25, 0.2999, 0.2788, 0.2999, 0.2212, 0.3076, 0.25, 0.3076, 0.25, 0.2999, 0.2212, 0.2212, 0.2999, 0.2001, 0.2788, 0.2001, 0.2788, 0.2212, 0.2999, 0.2788, 0.2999, 0.25, 0.3076, 0.25, 0.3076, 0.2788, 0.2999, 0.2001, 0.2212, 0.2212, 0.2001, 0.2212, 0.2001, 0.2001, 0.2212, 0.2788, 0.2001, 0.2999, 0.2212, 0.2999, 0.2212, 0.2788, 0.2001, 0.25, 0.3076, 0.2212, 0.2999, 0.2212, 0.2999, 0.25, 0.3076, 0.2999, 0.2788, 0.2788, 0.2999, 0.2788, 0.2999, 0.2999, 0.2788, 0.1924, 0.25, 0.2001, 0.2212, 0.2001, 0.2212, 0.1924, 0.25, 0.25, 0.1924, 0.2788, 0.2001, 0.2788, 0.2001, 0.25, 0.1924, 0.3076, 0.25, 0.2999, 0.2788, 0.2999, 0.2788, 0.3076, 0.25, 0.2001, 0.2788, 0.1924, 0.25, 0.1924, 0.25, 0.2001, 0.2788])
me_cylinder_001.update()
me_cylinder_003 = bpy.data.meshes.new('Cylinder.003')
me_cylinder_003.from_pydata([(0.0, 1.11, -0.1887), (0.0, 0.9582, 0.1305), (0.5552, 0.9617, -0.1887), (0.5205, 0.8298, 0.185), (0.9617, 0.5552, -0.1887), (0.9016, 0.4791, 0.3339), (1.11, 0.0, -0.1887), (1.041, -2.207e-08, 0.5374), (0.9617, -0.5552, -0.1887), (0.9016, -0.4791, 0.7409), (0.5552, -0.9617, -0.1887), (0.5205, -0.8298, 0.8898), (0.0, -1.11, -0.1887), (0.0, -0.9582, 0.9444), (-0.5552, -0.9617, -0.1887), (-0.5205, -0.8298, 0.8898), (-0.9617, -0.5552, -0.1887), (-0.9016, -0.4791, 0.7409), (-1.11, 0.0, -0.1887), (-1.041, -2.207e-08, 0.5374), (-0.9617, 0.5552, -0.1887), (-0.9016, 0.4791, 0.3339), (-0.5552, 0.9617, -0.1887), (-0.5205, 0.8298, 0.185), (0.3721, 0.7632, 0.8532), (-3.815e-09, 0.8467, 0.7987), (0.6445, 0.5351, 1.002), (0.7442, 0.2234, 1.205), (0.6445, -0.08826, 1.409), (0.3721, -0.3164, 1.557), (-3.815e-09, -0.3999, 1.612), (-0.3721, -0.3164, 1.557), (-0.6445, -0.08826, 1.409), (-0.7442, 0.2234, 1.205), (-0.6445, 0.5351, 1.002), (-0.3721, 0.7632, 0.8532), (0.2353, 1.582, 1.764), (0.03172, 1.651, 1.744), (0.3758, 1.429, 1.822), (0.4157, 1.232, 1.902), (0.3441, 1.045, 1.982), (0.1804, 0.9169, 2.041), (-0.03172, 0.8831, 2.064), (-0.2353, 0.9522, 2.044), (-0.3758, 1.106, 1.986), (-0.4157, 1.302, 1.906), (-0.3441, 1.49, 1.826), (-0.1804, 1.617, 1.767), (0.239, 1.879, 2.982), (0.0648, 1.948, 2.975), (0.355, 1.732, 2.993), (0.3817, 1.547, 3.005), (0.312, 1.373, 3.014), (0.1646, 1.257, 3.018), (-0.02103, 1.23, 3.016), (-0.1952, 1.299, 3.009), (-0.3112, 1.446, 2.998), (-0.3379, 1.632, 2.986), (-0.2683, 1.806, 2.977), (-0.1209, 1.922, 2.973), (0.7516, 2.593, 4.577), (0.1611, 2.828, 4.552), (1.145, 2.094, 4.614), (1.236, 1.466, 4.653), (0.9994, 0.8761, 4.684), (0.4996, 0.4829, 4.699), (-0.1299, 0.3917, 4.693), (-0.7204, 0.6269, 4.668), (-1.114, 1.125, 4.631), (-1.204, 1.754, 4.592), (-0.9682, 2.344, 4.561), (-0.4684, 2.737, 4.546), (1.094, 3.083, 3.764), (0.228, 3.428, 3.728), (1.671, 2.352, 3.818), (1.804, 1.431, 3.875), (1.457, 0.5656, 3.921), (0.7244, -0.01099, 3.942), (-0.1988, -0.1448, 3.933), (-1.065, 0.2001, 3.897), (-1.642, 0.9313, 3.843), (-1.775, 1.853, 3.785), (-1.428, 2.718, 3.74), (-0.6952, 3.294, 3.719), (1.318, 3.329, 2.941), (0.2723, 3.746, 2.897), (2.014, 2.446, 3.006), (2.175, 1.333, 3.076), (1.757, 0.289, 3.131), (0.8716, -0.4073, 3.156), (-0.2431, -0.5688, 3.145), (-1.289, -0.1523, 3.102), (-1.985, 0.7305, 3.036), (-2.146, 1.843, 2.967), (-1.728, 2.888, 2.912), (-0.8425, 3.584, 2.887), (1.484, 0.49, 3.064), (0.7376, -0.09696, 3.085), (-0.7073, 3.267, 2.858), (0.2323, 3.404, 2.867), (1.114, 3.053, 2.904), (1.701, 2.308, 2.959), (-1.671, 0.8622, 2.984), (-1.806, 1.8, 2.926), (-0.2021, -0.2331, 3.076), (1.836, 1.37, 3.018), (-1.453, 2.681, 2.88), (-1.084, 0.1179, 3.039), (0.4595, 2.278, 5.537), (0.09795, 2.422, 5.522), (0.7003, 1.973, 5.56), (0.7558, 1.588, 5.584), (0.6112, 1.227, 5.602), (0.3052, 0.986, 5.611), (-0.08022, 0.9301, 5.608), (-0.4417, 1.074, 5.592), (-0.6825, 1.379, 5.57), (-0.7381, 1.764, 5.546), (-0.5934, 2.125, 5.527), (-0.2874, 2.366, 5.518), (0.7301, 2.632, 5.214), (0.1515, 2.862, 5.19), (1.116, 2.143, 5.25), (1.204, 1.527, 5.288), (0.9729, 0.9493, 5.319), (0.4831, 0.564, 5.333), (-0.1337, 0.4746, 5.327), (-0.7124, 0.705, 5.303), (-1.098, 1.194, 5.267), (-1.187, 1.809, 5.228), (-0.9552, 2.387, 5.198), (-0.4654, 2.773, 5.184)], [], [(0, 1, 3, 2), (2, 3, 5, 4), (4, 5, 7, 6), (6, 7, 9, 8), (8, 9, 11, 10), (10, 11, 13, 12), (12, 13, 15, 14), (14, 15, 17, 16), (16, 17, 19, 18), (18, 19, 21, 20), (9, 7, 27, 28), (20, 21, 23, 22), (22, 23, 1, 0), (0, 2, 4, 6, 8, 10, 12, 14, 16, 18, 20, 22), (34, 33, 45, 46), (1, 23, 35, 25), (3, 1, 25, 24), (7, 5, 26, 27), (23, 21, 34, 35), (5, 3, 24, 26), (21, 19, 33, 34), (19, 17, 32, 33), (17, 15, 31, 32), (15, 13, 30, 31), (13, 11, 29, 30), (11, 9, 28, 29), (39, 38, 50, 51), (31, 30, 42, 43), (28, 27, 39, 40), (35, 34, 46, 47), (24, 25, 37, 36), (32, 31, 43, 44), (29, 28, 40, 41), (25, 35, 47, 37), (26, 24, 36, 38), (33, 32, 44, 45), (30, 29, 41, 42), (27, 26, 38, 39), (53, 52, 64, 65), (46, 45, 57, 58), (43, 42, 54, 55), (40, 39, 51, 52), (47, 46, 58, 59), (36, 37, 49, 48), (44, 43, 55, 56), (41, 40, 52, 53), (37, 47, 59, 49), (38, 36, 48, 50), (45, 44, 56, 57), (42, 41, 53, 54), (97, 96, 88, 89), (49, 59, 71, 61), (50, 48, 60, 62), (57, 56, 68, 69), (54, 53, 65, 66), (51, 50, 62, 63), (58, 57, 69, 70), (55, 54, 66, 67), (52, 51, 63, 64), (59, 58, 70, 71), (48, 49, 61, 60), (56, 55, 67, 68), (78, 77, 125, 126), (99, 98, 95, 85), (101, 100, 84, 86), (103, 102, 92, 93), (104, 97, 89, 90), (105, 101, 86, 87), (106, 103, 93, 94), (107, 104, 90, 91), (96, 105, 87, 88), (98, 106, 94, 95), (100, 99, 85, 84), (102, 107, 91, 92), (73, 72, 84, 85), (72, 74, 86, 84), (74, 75, 87, 86), (75, 76, 88, 87), (76, 77, 89, 88), (77, 78, 90, 89), (78, 79, 91, 90), (79, 80, 92, 91), (80, 81, 93, 92), (81, 82, 94, 93), (82, 83, 95, 94), (83, 73, 85, 95), (68, 67, 107, 102), (60, 61, 99, 100), (71, 70, 106, 98), (64, 63, 105, 96), (67, 66, 104, 107), (70, 69, 103, 106), (63, 62, 101, 105), (66, 65, 97, 104), (69, 68, 102, 103), (62, 60, 100, 101), (61, 71, 98, 99), (65, 64, 96, 97), (108, 109, 119, 118, 117, 116, 115, 114, 113, 112, 111, 110), (75, 74, 122, 123), (82, 81, 129, 130), (79, 78, 126, 127), (76, 75, 123, 124), (83, 82, 130, 131), (72, 73, 121, 120), (80, 79, 127, 128), (77, 76, 124, 125), (73, 83, 131, 121), (74, 72, 120, 122), (81, 80, 128, 129), (109, 108, 120, 121), (108, 110, 122, 120), (110, 111, 123, 122), (111, 112, 124, 123), (112, 113, 125, 124), (113, 114, 126, 125), (114, 115, 127, 126), (115, 116, 128, 127), (116, 117, 129, 128), (117, 118, 130, 129), (118, 119, 131, 130), (119, 109, 121, 131)])
_uv = me_cylinder_003.uv_layers.new(name='UVMap')
_uv.uv.foreach_set('vector', [1.0, 0.5, 1.0, 1.0, 0.9167, 1.0, 0.9167, 0.5, 0.9167, 0.5, 0.9167, 1.0, 0.8333, 1.0, 0.8333, 0.5, 0.8333, 0.5, 0.8333, 1.0, 0.75, 1.0, 0.75, 0.5, 0.75, 0.5, 0.75, 1.0, 0.6667, 1.0, 0.6667, 0.5, 0.6667, 0.5, 0.6667, 1.0, 0.5833, 1.0, 0.5833, 0.5, 0.5833, 0.5, 0.5833, 1.0, 0.5, 1.0, 0.5, 0.5, 0.5, 0.5, 0.5, 1.0, 0.4167, 1.0, 0.4167, 0.5, 0.4167, 0.5, 0.4167, 1.0, 0.3333, 1.0, 0.3333, 0.5, 0.3333, 0.5, 0.3333, 1.0, 0.25, 1.0, 0.25, 0.5, 0.25, 0.5, 0.25, 1.0, 0.1667, 1.0, 0.1667, 0.5, 0.6667, 1.0, 0.75, 1.0, 0.75, 1.0, 0.6667, 1.0, 0.1667, 0.5, 0.1667, 1.0, 0.08333, 1.0, 0.08333, 0.5, 0.08333, 0.5, 0.08333, 1.0, 7.451e-08, 1.0, 7.451e-08, 0.5, 0.75, 0.49, 0.87, 0.4578, 0.9578, 0.37, 0.99, 0.25, 0.9578, 0.13, 0.87, 0.04215, 0.75, 0.01, 0.63, 0.04215, 0.5422, 0.13, 0.51, 0.25, 0.5422, 0.37, 0.63, 0.4578, 0.1667, 1.0, 0.25, 1.0, 0.25, 1.0, 0.1667, 1.0, 7.451e-08, 1.0, 0.08333, 1.0, 0.08333, 1.0, 7.451e-08, 1.0, 0.9167, 1.0, 1.0, 1.0, 1.0, 1.0, 0.9167, 1.0, 0.75, 1.0, 0.8333, 1.0, 0.8333, 1.0, 0.75, 1.0, 0.08333, 1.0, 0.1667, 1.0, 0.1667, 1.0, 0.08333, 1.0, 0.8333, 1.0, 0.9167, 1.0, 0.9167, 1.0, 0.8333, 1.0, 0.1667, 1.0, 0.25, 1.0, 0.25, 1.0, 0.1667, 1.0, 0.25, 1.0, 0.3333, 1.0, 0.3333, 1.0, 0.25, 1.0, 0.3333, 1.0, 0.4167, 1.0, 0.4167, 1.0, 0.3333, 1.0, 0.4167, 1.0, 0.5, 1.0, 0.5, 1.0, 0.4167, 1.0, 0.5, 1.0, 0.5833, 1.0, 0.5833, 1.0, 0.5, 1.0, 0.5833, 1.0, 0.6667, 1.0, 0.6667, 1.0, 0.5833, 1.0, 0.75, 1.0, 0.8333, 1.0, 0.8333, 1.0, 0.75, 1.0, 0.4167, 1.0, 0.5, 1.0, 0.5, 1.0, 0.4167, 1.0, 0.6667, 1.0, 0.75, 1.0, 0.75, 1.0, 0.6667, 1.0, 0.08333, 1.0, 0.1667, 1.0, 0.1667, 1.0, 0.08333, 1.0, 0.9167, 1.0, 1.0, 1.0, 1.0, 1.0, 0.9167, 1.0, 0.3333, 1.0, 0.4167, 1.0, 0.4167, 1.0, 0.3333, 1.0, 0.5833, 1.0, 0.6667, 1.0, 0.6667, 1.0, 0.5833, 1.0, 7.451e-08, 1.0, 0.08333, 1.0, 0.08333, 1.0, 7.451e-08, 1.0, 0.8333, 1.0, 0.9167, 1.0, 0.9167, 1.0, 0.8333, 1.0, 0.25, 1.0, 0.3333, 1.0, 0.3333, 1.0, 0.25, 1.0, 0.5, 1.0, 0.5833, 1.0, 0.5833, 1.0, 0.5, 1.0, 0.75, 1.0, 0.8333, 1.0, 0.8333, 1.0, 0.75, 1.0, 0.5833, 1.0, 0.6667, 1.0, 0.6667, 1.0, 0.5833, 1.0, 0.1667, 1.0, 0.25, 1.0, 0.25, 1.0, 0.1667, 1.0, 0.4167, 1.0, 0.5, 1.0, 0.5, 1.0, 0.4167, 1.0, 0.6667, 1.0, 0.75, 1.0, 0.75, 1.0, 0.6667, 1.0, 0.08333, 1.0, 0.1667, 1.0, 0.1667, 1.0, 0.08333, 1.0, 0.9167, 1.0, 1.0, 1.0, 1.0, 1.0, 0.9167, 1.0, 0.3333, 1.0, 0.4167, 1.0, 0.4167, 1.0, 0.3333, 1.0, 0.5833, 1.0, 0.6667, 1.0, 0.6667, 1.0, 0.5833, 1.0, 7.451e-08, 1.0, 0.08333, 1.0, 0.08333, 1.0, 7.451e-08, 1.0, 0.8333, 1.0, 0.9167, 1.0, 0.9167, 1.0, 0.8333, 1.0, 0.25, 1.0, 0.3333, 1.0, 0.3333, 1.0, 0.25, 1.0, 0.5, 1.0, 0.5833, 1.0, 0.5833, 1.0, 0.5, 1.0, 0.5833, 1.0, 0.6667, 1.0, 0.6667, 1.0, 0.5833, 1.0, 7.451e-08, 1.0, 0.08333, 1.0, 0.08333, 1.0, 7.451e-08, 1.0, 0.8333, 1.0, 0.9167, 1.0, 0.9167, 1.0, 0.8333, 1.0, 0.25, 1.0, 0.3333, 1.0, 0.3333, 1.0, 0.25, 1.0, 0.5, 1.0, 0.5833, 1.0, 0.5833, 1.0, 0.5, 1.0, 0.75, 1.0, 0.8333, 1.0, 0.8333, 1.0, 0.75, 1.0, 0.1667, 1.0, 0.25, 1.0, 0.25, 1.0, 0.1667, 1.0, 0.4167, 1.0, 0.5, 1.0, 0.5, 1.0, 0.4167, 1.0, 0.6667, 1.0, 0.75, 1.0, 0.75, 1.0, 0.6667, 1.0, 0.08333, 1.0, 0.1667, 1.0, 0.1667, 1.0, 0.08333, 1.0, 0.9167, 1.0, 1.0, 1.0, 1.0, 1.0, 0.9167, 1.0, 0.3333, 1.0, 0.4167, 1.0, 0.4167, 1.0, 0.3333, 1.0, 0.25, 0.03682, 0.3566, 0.06538, 0.3566, 0.06538, 0.25, 0.03682, 7.451e-08, 1.0, 0.08333, 1.0, 0.08333, 1.0, 7.451e-08, 1.0, 0.8333, 1.0, 0.9167, 1.0, 0.9167, 1.0, 0.8333, 1.0, 0.25, 1.0, 0.3333, 1.0, 0.3333, 1.0, 0.25, 1.0, 0.5, 1.0, 0.5833, 1.0, 0.5833, 1.0, 0.5, 1.0, 0.75, 1.0, 0.8333, 1.0, 0.8333, 1.0, 0.75, 1.0, 0.1667, 1.0, 0.25, 1.0, 0.25, 1.0, 0.1667, 1.0, 0.4167, 1.0, 0.5, 1.0, 0.5, 1.0, 0.4167, 1.0, 0.6667, 1.0, 0.75, 1.0, 0.75, 1.0, 0.6667, 1.0, 0.08333, 1.0, 0.1667, 1.0, 0.1667, 1.0, 0.08333, 1.0, 0.9167, 1.0, 1.0, 1.0, 1.0, 1.0, 0.9167, 1.0, 0.3333, 1.0, 0.4167, 1.0, 0.4167, 1.0, 0.3333, 1.0, 0.25, 0.4632, 0.3566, 0.4346, 0.37, 0.4578, 0.25, 0.49, 0.3566, 0.4346, 0.4346, 0.3566, 0.4578, 0.37, 0.37, 0.4578, 0.4346, 0.3566, 0.4632, 0.25, 0.49, 0.25, 0.4578, 0.37, 0.4632, 0.25, 0.4346, 0.1434, 0.4578, 0.13, 0.49, 0.25, 0.4346, 0.1434, 0.3566, 0.06538, 0.37, 0.04215, 0.4578, 0.13, 0.3566, 0.06538, 0.25, 0.03682, 0.25, 0.01, 0.37, 0.04215, 0.25, 0.03682, 0.1434, 0.06538, 0.13, 0.04215, 0.25, 0.01, 0.1434, 0.06538, 0.06538, 0.1434, 0.04215, 0.13, 0.13, 0.04215, 0.06538, 0.1434, 0.03682, 0.25, 0.01, 0.25, 0.04215, 0.13, 0.03682, 0.25, 0.06538, 0.3566, 0.04215, 0.37, 0.01, 0.25, 0.06538, 0.3566, 0.1434, 0.4346, 0.13, 0.4578, 0.04215, 0.37, 0.1434, 0.4346, 0.25, 0.4632, 0.25, 0.49, 0.13, 0.4578, 0.3333, 1.0, 0.4167, 1.0, 0.4167, 1.0, 0.3333, 1.0, 0.9167, 1.0, 1.0, 1.0, 1.0, 1.0, 0.9167, 1.0, 0.08333, 1.0, 0.1667, 1.0, 0.1667, 1.0, 0.08333, 1.0, 0.6667, 1.0, 0.75, 1.0, 0.75, 1.0, 0.6667, 1.0, 0.4167, 1.0, 0.5, 1.0, 0.5, 1.0, 0.4167, 1.0, 0.1667, 1.0, 0.25, 1.0, 0.25, 1.0, 0.1667, 1.0, 0.75, 1.0, 0.8333, 1.0, 0.8333, 1.0, 0.75, 1.0, 0.5, 1.0, 0.5833, 1.0, 0.5833, 1.0, 0.5, 1.0, 0.25, 1.0, 0.3333, 1.0, 0.3333, 1.0, 0.25, 1.0, 0.8333, 1.0, 0.9167, 1.0, 0.9167, 1.0, 0.8333, 1.0, 7.451e-08, 1.0, 0.08333, 1.0, 0.08333, 1.0, 7.451e-08, 1.0, 0.5833, 1.0, 0.6667, 1.0, 0.6667, 1.0, 0.5833, 1.0, 0.3166, 0.3653, 0.25, 0.3832, 0.1834, 0.3653, 0.1347, 0.3166, 0.1168, 0.25, 0.1347, 0.1834, 0.1834, 0.1347, 0.25, 0.1168, 0.3166, 0.1347, 0.3653, 0.1834, 0.3832, 0.25, 0.3653, 0.3166, 0.4632, 0.25, 0.4346, 0.3566, 0.4346, 0.3566, 0.4632, 0.25, 0.06538, 0.3566, 0.03682, 0.25, 0.03682, 0.25, 0.06538, 0.3566, 0.1434, 0.06538, 0.25, 0.03682, 0.25, 0.03682, 0.1434, 0.06538, 0.4346, 0.1434, 0.4632, 0.25, 0.4632, 0.25, 0.4346, 0.1434, 0.1434, 0.4346, 0.06538, 0.3566, 0.06538, 0.3566, 0.1434, 0.4346, 0.3566, 0.4346, 0.25, 0.4632, 0.25, 0.4632, 0.3566, 0.4346, 0.06538, 0.1434, 0.1434, 0.06538, 0.1434, 0.06538, 0.06538, 0.1434, 0.3566, 0.06538, 0.4346, 0.1434, 0.4346, 0.1434, 0.3566, 0.06538, 0.25, 0.4632, 0.1434, 0.4346, 0.1434, 0.4346, 0.25, 0.4632, 0.4346, 0.3566, 0.3566, 0.4346, 0.3566, 0.4346, 0.4346, 0.3566, 0.03682, 0.25, 0.06538, 0.1434, 0.06538, 0.1434, 0.03682, 0.25, 0.25, 0.3832, 0.3166, 0.3653, 0.3566, 0.4346, 0.25, 0.4632, 0.3166, 0.3653, 0.3653, 0.3166, 0.4346, 0.3566, 0.3566, 0.4346, 0.3653, 0.3166, 0.3832, 0.25, 0.4632, 0.25, 0.4346, 0.3566, 0.3832, 0.25, 0.3653, 0.1834, 0.4346, 0.1434, 0.4632, 0.25, 0.3653, 0.1834, 0.3166, 0.1347, 0.3566, 0.06538, 0.4346, 0.1434, 0.3166, 0.1347, 0.25, 0.1168, 0.25, 0.03682, 0.3566, 0.06538, 0.25, 0.1168, 0.1834, 0.1347, 0.1434, 0.06538, 0.25, 0.03682, 0.1834, 0.1347, 0.1347, 0.1834, 0.06538, 0.1434, 0.1434, 0.06538, 0.1347, 0.1834, 0.1168, 0.25, 0.03682, 0.25, 0.06538, 0.1434, 0.1168, 0.25, 0.1347, 0.3166, 0.06538, 0.3566, 0.03682, 0.25, 0.1347, 0.3166, 0.1834, 0.3653, 0.1434, 0.4346, 0.06538, 0.3566, 0.1834, 0.3653, 0.25, 0.3832, 0.25, 0.4632, 0.1434, 0.4346])
me_cylinder_003.update()
me_cylinder = bpy.data.meshes.new('Cylinder')
me_cylinder.from_pydata([(0.0, 2.144, -1.646), (-0.004036, 1.49, -0.814), (1.072, 1.857, -1.646), (0.7096, 1.288, -0.6014), (1.857, 1.072, -1.646), (1.233, 0.7415, -0.4531), (2.144, 0.0, -1.646), (1.426, -0.004035, -0.4087), (1.857, -1.072, -1.646), (1.237, -0.7485, -0.4803), (1.072, -1.857, -1.646), (0.7165, -1.292, -0.6486), (0.0, -2.144, -1.646), (0.004036, -1.49, -0.8684), (-1.072, -1.857, -1.646), (-0.7096, -1.288, -1.081), (-1.857, -1.072, -1.646), (-1.233, -0.7415, -1.229), (-2.144, 0.0, -1.646), (-1.426, 0.004035, -1.274), (-1.857, 1.072, -1.646), (-1.237, 0.7485, -1.202), (-1.072, 1.857, -1.646), (-0.7165, 1.292, -1.034), (0.02556, 0.3178, 0.9597), (-0.157, 0.367, 0.9782), (0.1592, 0.1834, 0.9467), (0.2082, -0.0001221, 0.9429), (0.1594, -0.1836, 0.9491), (0.02577, -0.3179, 0.9638), (-0.1568, -0.367, 0.9829), (-0.3393, -0.3178, 1.001), (-0.473, -0.1834, 1.014), (-0.522, 0.0001221, 1.018), (-0.4732, 0.1836, 1.012), (-0.3396, 0.3179, 0.9973), (1.32, 2.287, 1.709), (-2.109e-07, 2.641, 1.709), (2.287, 1.32, 1.709), (2.641, -5.027e-08, 1.709), (2.287, -1.32, 1.709), (1.32, -2.287, 1.709), (-2.109e-07, -2.641, 1.709), (-1.32, -2.287, 1.709), (-2.287, -1.32, 1.709), (-2.641, -5.027e-08, 1.709), (-2.287, 1.32, 1.709), (-1.32, 2.287, 1.709), (1.884, 3.264, 1.506), (-3.01e-07, 3.769, 1.506), (3.264, 1.884, 1.506), (3.769, 3.013e-08, 1.506), (3.264, -1.884, 1.506), (1.884, -3.264, 1.506), (-3.01e-07, -3.769, 1.506), (-1.884, -3.264, 1.506), (-3.264, -1.884, 1.506), (-3.769, 3.013e-08, 1.506), (-3.264, 1.884, 1.506), (-1.884, 3.264, 1.506), (0.3771, 0.6531, 2.326), (-5.906e-08, 0.7542, 2.326), (0.6531, 0.3771, 2.326), (0.7542, -4.424e-08, 2.326), (0.6531, -0.3771, 2.326), (0.3771, -0.6531, 2.326), (-5.906e-08, -0.7542, 2.326), (-0.3771, -0.6531, 2.326), (-0.6531, -0.3771, 2.326), (-0.7542, -4.424e-08, 2.326), (-0.6531, 0.3771, 2.326), (-0.3771, 0.6531, 2.326)], [], [(0, 1, 3, 2), (2, 3, 5, 4), (4, 5, 7, 6), (6, 7, 9, 8), (8, 9, 11, 10), (10, 11, 13, 12), (12, 13, 15, 14), (14, 15, 17, 16), (16, 17, 19, 18), (18, 19, 21, 20), (19, 17, 32, 33), (20, 21, 23, 22), (22, 23, 1, 0), (0, 2, 4, 6, 8, 10, 12, 14, 16, 18, 20, 22), (32, 31, 43, 44), (17, 15, 31, 32), (15, 13, 30, 31), (13, 11, 29, 30), (11, 9, 28, 29), (9, 7, 27, 28), (1, 23, 35, 25), (3, 1, 25, 24), (7, 5, 26, 27), (23, 21, 34, 35), (5, 3, 24, 26), (21, 19, 33, 34), (36, 37, 49, 48), (29, 28, 40, 41), (25, 35, 47, 37), (26, 24, 36, 38), (33, 32, 44, 45), (30, 29, 41, 42), (27, 26, 38, 39), (34, 33, 45, 46), (31, 30, 42, 43), (28, 27, 39, 40), (35, 34, 46, 47), (24, 25, 37, 36), (59, 58, 70, 71), (44, 43, 55, 56), (41, 40, 52, 53), (37, 47, 59, 49), (38, 36, 48, 50), (45, 44, 56, 57), (42, 41, 53, 54), (39, 38, 50, 51), (46, 45, 57, 58), (43, 42, 54, 55), (40, 39, 51, 52), (47, 46, 58, 59), (60, 61, 71, 70, 69, 68, 67, 66, 65, 64, 63, 62), (48, 49, 61, 60), (56, 55, 67, 68), (53, 52, 64, 65), (49, 59, 71, 61), (50, 48, 60, 62), (57, 56, 68, 69), (54, 53, 65, 66), (51, 50, 62, 63), (58, 57, 69, 70), (55, 54, 66, 67), (52, 51, 63, 64)])
_uv = me_cylinder.uv_layers.new(name='UVMap')
_uv.uv.foreach_set('vector', [1.0, 0.5, 1.0, 1.0, 0.9167, 1.0, 0.9167, 0.5, 0.9167, 0.5, 0.9167, 1.0, 0.8333, 1.0, 0.8333, 0.5, 0.8333, 0.5, 0.8333, 1.0, 0.75, 1.0, 0.75, 0.5, 0.75, 0.5, 0.75, 1.0, 0.6667, 1.0, 0.6667, 0.5, 0.6667, 0.5, 0.6667, 1.0, 0.5833, 1.0, 0.5833, 0.5, 0.5833, 0.5, 0.5833, 1.0, 0.5, 1.0, 0.5, 0.5, 0.5, 0.5, 0.5, 1.0, 0.4167, 1.0, 0.4167, 0.5, 0.4167, 0.5, 0.4167, 1.0, 0.3333, 1.0, 0.3333, 0.5, 0.3333, 0.5, 0.3333, 1.0, 0.25, 1.0, 0.25, 0.5, 0.25, 0.5, 0.25, 1.0, 0.1667, 1.0, 0.1667, 0.5, 0.25, 1.0, 0.3333, 1.0, 0.3333, 1.0, 0.25, 1.0, 0.1667, 0.5, 0.1667, 1.0, 0.08333, 1.0, 0.08333, 0.5, 0.08333, 0.5, 0.08333, 1.0, 7.451e-08, 1.0, 7.451e-08, 0.5, 0.75, 0.49, 0.87, 0.4578, 0.9578, 0.37, 0.99, 0.25, 0.9578, 0.13, 0.87, 0.04215, 0.75, 0.01, 0.63, 0.04215, 0.5422, 0.13, 0.51, 0.25, 0.5422, 0.37, 0.63, 0.4578, 0.3333, 1.0, 0.4167, 1.0, 0.4167, 1.0, 0.3333, 1.0, 0.3333, 1.0, 0.4167, 1.0, 0.4167, 1.0, 0.3333, 1.0, 0.4167, 1.0, 0.5, 1.0, 0.5, 1.0, 0.4167, 1.0, 0.5, 1.0, 0.5833, 1.0, 0.5833, 1.0, 0.5, 1.0, 0.5833, 1.0, 0.6667, 1.0, 0.6667, 1.0, 0.5833, 1.0, 0.6667, 1.0, 0.75, 1.0, 0.75, 1.0, 0.6667, 1.0, 7.451e-08, 1.0, 0.08333, 1.0, 0.08333, 1.0, 7.451e-08, 1.0, 0.9167, 1.0, 1.0, 1.0, 1.0, 1.0, 0.9167, 1.0, 0.75, 1.0, 0.8333, 1.0, 0.8333, 1.0, 0.75, 1.0, 0.08333, 1.0, 0.1667, 1.0, 0.1667, 1.0, 0.08333, 1.0, 0.8333, 1.0, 0.9167, 1.0, 0.9167, 1.0, 0.8333, 1.0, 0.1667, 1.0, 0.25, 1.0, 0.25, 1.0, 0.1667, 1.0, 0.9167, 1.0, 1.0, 1.0, 1.0, 1.0, 0.9167, 1.0, 0.5833, 1.0, 0.6667, 1.0, 0.6667, 1.0, 0.5833, 1.0, 7.451e-08, 1.0, 0.08333, 1.0, 0.08333, 1.0, 7.451e-08, 1.0, 0.8333, 1.0, 0.9167, 1.0, 0.9167, 1.0, 0.8333, 1.0, 0.25, 1.0, 0.3333, 1.0, 0.3333, 1.0, 0.25, 1.0, 0.5, 1.0, 0.5833, 1.0, 0.5833, 1.0, 0.5, 1.0, 0.75, 1.0, 0.8333, 1.0, 0.8333, 1.0, 0.75, 1.0, 0.1667, 1.0, 0.25, 1.0, 0.25, 1.0, 0.1667, 1.0, 0.4167, 1.0, 0.5, 1.0, 0.5, 1.0, 0.4167, 1.0, 0.6667, 1.0, 0.75, 1.0, 0.75, 1.0, 0.6667, 1.0, 0.08333, 1.0, 0.1667, 1.0, 0.1667, 1.0, 0.08333, 1.0, 0.9167, 1.0, 1.0, 1.0, 1.0, 1.0, 0.9167, 1.0, 0.08333, 1.0, 0.1667, 1.0, 0.1667, 1.0, 0.08333, 1.0, 0.3333, 1.0, 0.4167, 1.0, 0.4167, 1.0, 0.3333, 1.0, 0.5833, 1.0, 0.6667, 1.0, 0.6667, 1.0, 0.5833, 1.0, 7.451e-08, 1.0, 0.08333, 1.0, 0.08333, 1.0, 7.451e-08, 1.0, 0.8333, 1.0, 0.9167, 1.0, 0.9167, 1.0, 0.8333, 1.0, 0.25, 1.0, 0.3333, 1.0, 0.3333, 1.0, 0.25, 1.0, 0.5, 1.0, 0.5833, 1.0, 0.5833, 1.0, 0.5, 1.0, 0.75, 1.0, 0.8333, 1.0, 0.8333, 1.0, 0.75, 1.0, 0.1667, 1.0, 0.25, 1.0, 0.25, 1.0, 0.1667, 1.0, 0.4167, 1.0, 0.5, 1.0, 0.5, 1.0, 0.4167, 1.0, 0.6667, 1.0, 0.75, 1.0, 0.75, 1.0, 0.6667, 1.0, 0.08333, 1.0, 0.1667, 1.0, 0.1667, 1.0, 0.08333, 1.0, 0.37, 0.4578, 0.25, 0.49, 0.13, 0.4578, 0.04215, 0.37, 0.01, 0.25, 0.04215, 0.13, 0.13, 0.04215, 0.25, 0.01, 0.37, 0.04215, 0.4578, 0.13, 0.49, 0.25, 0.4578, 0.37, 0.9167, 1.0, 1.0, 1.0, 1.0, 1.0, 0.9167, 1.0, 0.3333, 1.0, 0.4167, 1.0, 0.4167, 1.0, 0.3333, 1.0, 0.5833, 1.0, 0.6667, 1.0, 0.6667, 1.0, 0.5833, 1.0, 7.451e-08, 1.0, 0.08333, 1.0, 0.08333, 1.0, 7.451e-08, 1.0, 0.8333, 1.0, 0.9167, 1.0, 0.9167, 1.0, 0.8333, 1.0, 0.25, 1.0, 0.3333, 1.0, 0.3333, 1.0, 0.25, 1.0, 0.5, 1.0, 0.5833, 1.0, 0.5833, 1.0, 0.5, 1.0, 0.75, 1.0, 0.8333, 1.0, 0.8333, 1.0, 0.75, 1.0, 0.1667, 1.0, 0.25, 1.0, 0.25, 1.0, 0.1667, 1.0, 0.4167, 1.0, 0.5, 1.0, 0.5, 1.0, 0.4167, 1.0, 0.6667, 1.0, 0.75, 1.0, 0.75, 1.0, 0.6667, 1.0])
me_cylinder.update()
me_cylinder_004 = bpy.data.meshes.new('Cylinder.004')
me_cylinder_004.from_pydata([(0.1773, 0.3483, -1.038), (0.1595, 0.5539, 0.7045), (0.4575, 0.1022, -1.082), (0.3532, 0.5023, 0.7175), (0.6104, -0.2332, -1.011), (0.4947, 0.3693, 0.7686), (0.595, -0.5681, -0.8414), (0.5462, 0.1904, 0.8441), (0.4155, -0.8128, -0.6201), (0.4938, 0.01363, 0.9238), (0.12, -0.9017, -0.4061), (0.3516, -0.1137, 0.9863), (-0.2124, -0.811, -0.2567), (0.1576, -0.1574, 1.015), (-0.4926, -0.5649, -0.2118), (-0.03608, -0.1058, 1.002), (-0.6455, -0.2295, -0.2837), (-0.1776, 0.02723, 0.9509), (-0.6302, 0.1055, -0.4529), (-0.2291, 0.2061, 0.8754), (-0.4507, 0.3502, -0.6741), (-0.1767, 0.3829, 0.7957), (-0.1551, 0.439, -0.8882), (-0.03447, 0.5102, 0.7331), (0.3754, 0.499, 1.549), (0.2423, 0.5511, 1.559), (0.4689, 0.3928, 1.572), (0.4978, 0.261, 1.62), (0.4544, 0.139, 1.681), (0.3502, 0.05935, 1.739), (0.2132, 0.04347, 1.778), (0.0801, 0.0956, 1.787), (-0.01343, 0.2018, 1.765), (-0.04233, 0.3335, 1.716), (0.001134, 0.4556, 1.655), (0.1053, 0.5352, 1.598), (0.5885, 1.166, 2.005), (0.4292, 1.283, 2.092), (0.6902, 0.9773, 1.98), (0.7072, 0.7668, 2.025), (0.635, 0.5909, 2.127), (0.4928, 0.4969, 2.26), (0.3188, 0.51, 2.387), (0.1595, 0.6265, 2.475), (0.05778, 0.8154, 2.499), (0.04075, 1.026, 2.455), (0.113, 1.202, 2.352), (0.2552, 1.296, 2.22), (0.7458, 1.387, 2.163), (0.6087, 1.51, 2.227), (0.8222, 1.18, 2.151), (0.8174, 0.9457, 2.194), (0.7329, 0.7457, 2.281), (0.5912, 0.6342, 2.389), (0.4302, 0.641, 2.487), (0.2932, 0.7642, 2.552), (0.2168, 0.971, 2.564), (0.2215, 1.206, 2.52), (0.306, 1.406, 2.433), (0.4478, 1.517, 2.326), (1.606, 2.454, 1.902), (1.08, 2.927, 2.148), (1.899, 1.66, 1.856), (1.881, 0.7587, 2.023), (1.556, -0.009002, 2.356), (1.012, -0.4372, 2.769), (0.3942, -0.4113, 3.149), (-0.132, 0.06202, 3.395), (-0.4253, 0.8558, 3.441), (-0.4072, 1.757, 3.274), (-0.08258, 2.525, 2.94), (0.4617, 2.953, 2.528), (2.175, 3.065, 2.088), (1.494, 3.678, 2.406), (2.555, 2.037, 2.028), (2.532, 0.8697, 2.243), (2.111, -0.1245, 2.676), (1.407, -0.679, 3.209), (0.6062, -0.6454, 3.702), (-0.07511, -0.03249, 4.02), (-0.455, 0.9954, 4.08), (-0.4316, 2.163, 3.864), (-0.01114, 3.157, 3.432), (0.6936, 3.712, 2.898), (1.888, 2.958, 1.216), (1.065, 3.698, 1.601), (2.347, 1.717, 1.144), (2.319, 0.3072, 1.404), (1.811, -0.8933, 1.926), (0.9599, -1.563, 2.571), (-0.00641, -1.522, 3.165), (-0.8291, -0.7823, 3.55), (-1.288, 0.4589, 3.622), (-1.26, 1.869, 3.362), (-0.7519, 3.069, 2.84), (0.09911, 3.739, 2.195), (1.578, -0.6084, 1.957), (0.8608, -1.173, 2.5), (0.1352, 3.296, 2.183), (0.9498, 3.262, 1.682), (1.643, 2.638, 1.358), (2.03, 1.592, 1.297), (-1.034, 0.5315, 3.386), (-0.9099, 1.62, 3.303), (0.04626, -1.139, 3.001), (2.006, 0.4036, 1.516), (-0.5821, 2.732, 2.726), (-0.6473, -0.5148, 3.325), (1.787, 2.344, 3.166), (1.548, 2.559, 3.278), (1.92, 1.983, 3.145), (1.912, 1.574, 3.221), (1.764, 1.226, 3.372), (1.517, 1.031, 3.559), (1.237, 1.043, 3.732), (0.9977, 1.258, 3.843), (0.8646, 1.618, 3.864), (0.8728, 2.027, 3.789), (1.02, 2.376, 3.637), (1.267, 2.57, 3.45), (1.961, 2.619, 2.882), (1.579, 2.962, 3.061), (2.174, 2.042, 2.849), (2.161, 1.387, 2.969), (1.925, 0.8289, 3.212), (1.53, 0.5177, 3.512), (1.081, 0.5366, 3.788), (0.6984, 0.8805, 3.967), (0.4853, 1.457, 4.0), (0.4984, 2.112, 3.879), (0.7343, 2.67, 3.637), (1.13, 2.981, 3.337), (0.405, -0.3715, -0.7126), (0.4522, -0.5505, -0.6346), (0.3695, -0.7603, -0.6078), (0.2742, -0.8031, -0.3999), (0.09666, -0.809, -0.3061), (-0.08067, -0.7247, -0.2639), (-0.2103, -0.5726, -0.2845), (-0.2575, -0.3936, -0.3625), (-0.2096, -0.2357, -0.4769), (-0.0795, -0.141, -0.5972), (0.09801, -0.1351, -0.691), (0.2753, -0.2195, -0.7332), (0.1862, -0.7043, 0.601), (0.169, -0.6129, 0.6208), (0.1551, -0.7898, 0.5731), (0.08415, -0.8465, 0.5447), (-0.00771, -0.8591, 0.5234), (-0.09585, -0.8243, 0.5149), (-0.1567, -0.7514, 0.5215), (-0.1738, -0.66, 0.5414), (-0.1428, -0.5745, 0.5693), (-0.07181, -0.5179, 0.5977), (0.02005, -0.5052, 0.6189), (0.1082, -0.54, 0.6274), (0.221, -0.815, 1.303), (0.2301, -0.7168, 1.344), (0.1679, -0.8857, 1.244), (0.08504, -0.9101, 1.181), (-0.005425, -0.8816, 1.132), (-0.07924, -0.8078, 1.11), (-0.1166, -0.7085, 1.121), (-0.1076, -0.6103, 1.162), (-0.05448, -0.5395, 1.221), (0.0284, -0.5151, 1.284), (0.1189, -0.5437, 1.333), (0.1927, -0.6175, 1.355), (0.2627, -0.9921, 1.61), (0.3043, -0.9396, 1.611), (0.1915, -1.018, 1.608), (0.1099, -1.011, 1.604), (0.03976, -0.972, 1.6), (-0.0002, -0.9121, 1.596), (0.0007582, -0.8472, 1.594), (0.04238, -0.7947, 1.595), (0.1135, -0.7686, 1.597), (0.1951, -0.776, 1.601), (0.2653, -0.8148, 1.605), (0.3052, -0.8747, 1.609), (0.6136, -1.278, 1.767), (0.7734, -1.076, 1.768), (0.3405, -1.378, 1.758), (0.02726, -1.35, 1.743), (-0.2422, -1.201, 1.726), (-0.3956, -0.9707, 1.713), (-0.3919, -0.7216, 1.705), (-0.2321, -0.5199, 1.706), (0.04099, -0.4199, 1.715), (0.3542, -0.4481, 1.73), (0.6237, -0.5972, 1.747), (0.7771, -0.8271, 1.761), (0.7928, -1.4, 1.965), (0.9998, -1.139, 1.967), (0.4391, -1.53, 1.953), (0.03348, -1.493, 1.934), (-0.3154, -1.3, 1.912), (-0.5141, -1.003, 1.894), (-0.5094, -0.68, 1.885), (-0.3024, -0.4189, 1.886), (0.05126, -0.2892, 1.898), (0.4569, -0.3259, 1.917), (0.8058, -0.5189, 1.939), (1.005, -0.8166, 1.957), (0.8161, -1.484, 1.66), (1.066, -1.169, 1.662), (0.389, -1.64, 1.646), (-0.1008, -1.596, 1.622), (-0.5221, -1.363, 1.596), (-0.7621, -1.004, 1.575), (-0.7563, -0.614, 1.563), (-0.5064, -0.2987, 1.565), (-0.07936, -0.1422, 1.579), (0.4105, -0.1864, 1.602), (0.8318, -0.4195, 1.628), (1.072, -0.779, 1.65), (-0.4213, -1.288, 1.58), (-0.6236, -0.985, 1.561), (0.9222, -0.7957, 1.625), (0.9173, -1.124, 1.635), (0.7067, -1.39, 1.633), (0.3467, -1.522, 1.621), (-0.04809, -0.2589, 1.565), (0.3202, -0.2999, 1.635), (-0.6187, -0.6566, 1.552), (-0.06619, -1.485, 1.602), (0.72, -0.4926, 1.607), (-0.4081, -0.3908, 1.553), (0.497, -1.092, 2.148), (0.5695, -1.0, 2.149), (0.373, -1.137, 2.144), (0.2308, -1.124, 2.138), (0.1085, -1.057, 2.13), (0.03883, -0.9524, 2.124), (0.0405, -0.8393, 2.12), (0.1131, -0.7477, 2.121), (0.237, -0.7023, 2.125), (0.3792, -0.7151, 2.132), (0.5016, -0.7828, 2.139), (0.5712, -0.8872, 2.146), (0.6015, -1.193, 2.119), (0.7176, -1.046, 2.12), (0.403, -1.266, 2.113), (0.1754, -1.245, 2.102), (-0.02039, -1.137, 2.09), (-0.1319, -0.9697, 2.08), (-0.1292, -0.7887, 2.074), (-0.01308, -0.6422, 2.075), (0.1854, -0.5695, 2.082), (0.413, -0.59, 2.092), (0.6088, -0.6983, 2.105), (0.7203, -0.8654, 2.115)], [], [(0, 1, 3, 2), (2, 3, 5, 4), (4, 5, 7, 6), (6, 7, 9, 8), (8, 9, 11, 10), (10, 11, 13, 12), (12, 13, 15, 14), (14, 15, 17, 16), (16, 17, 19, 18), (18, 19, 21, 20), (9, 7, 27, 28), (20, 21, 23, 22), (22, 23, 1, 0), (0, 2, 4, 6, 8, 10, 12, 14, 16, 18, 20, 22), (34, 33, 45, 46), (1, 23, 35, 25), (3, 1, 25, 24), (7, 5, 26, 27), (23, 21, 34, 35), (5, 3, 24, 26), (21, 19, 33, 34), (19, 17, 32, 33), (17, 15, 31, 32), (15, 13, 30, 31), (13, 11, 29, 30), (11, 9, 28, 29), (39, 38, 50, 51), (31, 30, 42, 43), (28, 27, 39, 40), (35, 34, 46, 47), (24, 25, 37, 36), (32, 31, 43, 44), (29, 28, 40, 41), (25, 35, 47, 37), (26, 24, 36, 38), (33, 32, 44, 45), (30, 29, 41, 42), (27, 26, 38, 39), (53, 52, 64, 65), (46, 45, 57, 58), (43, 42, 54, 55), (40, 39, 51, 52), (47, 46, 58, 59), (36, 37, 49, 48), (44, 43, 55, 56), (41, 40, 52, 53), (37, 47, 59, 49), (38, 36, 48, 50), (45, 44, 56, 57), (42, 41, 53, 54), (97, 96, 88, 89), (49, 59, 71, 61), (50, 48, 60, 62), (57, 56, 68, 69), (54, 53, 65, 66), (51, 50, 62, 63), (58, 57, 69, 70), (55, 54, 66, 67), (52, 51, 63, 64), (59, 58, 70, 71), (48, 49, 61, 60), (56, 55, 67, 68), (78, 77, 125, 126), (99, 98, 95, 85), (101, 100, 84, 86), (103, 102, 92, 93), (104, 97, 89, 90), (105, 101, 86, 87), (106, 103, 93, 94), (107, 104, 90, 91), (96, 105, 87, 88), (98, 106, 94, 95), (100, 99, 85, 84), (102, 107, 91, 92), (73, 72, 84, 85), (72, 74, 86, 84), (74, 75, 87, 86), (75, 76, 88, 87), (76, 77, 89, 88), (77, 78, 90, 89), (78, 79, 91, 90), (79, 80, 92, 91), (80, 81, 93, 92), (81, 82, 94, 93), (82, 83, 95, 94), (83, 73, 85, 95), (68, 67, 107, 102), (60, 61, 99, 100), (71, 70, 106, 98), (64, 63, 105, 96), (67, 66, 104, 107), (70, 69, 103, 106), (63, 62, 101, 105), (66, 65, 97, 104), (69, 68, 102, 103), (62, 60, 100, 101), (61, 71, 98, 99), (65, 64, 96, 97), (108, 109, 119, 118, 117, 116, 115, 114, 113, 112, 111, 110), (75, 74, 122, 123), (82, 81, 129, 130), (79, 78, 126, 127), (76, 75, 123, 124), (83, 82, 130, 131), (72, 73, 121, 120), (80, 79, 127, 128), (77, 76, 124, 125), (73, 83, 131, 121), (74, 72, 120, 122), (81, 80, 128, 129), (109, 108, 120, 121), (108, 110, 122, 120), (110, 111, 123, 122), (111, 112, 124, 123), (112, 113, 125, 124), (113, 114, 126, 125), (114, 115, 127, 126), (115, 116, 128, 127), (116, 117, 129, 128), (117, 118, 130, 129), (118, 119, 131, 130), (119, 109, 121, 131), (136, 135, 147, 148), (154, 153, 165, 166), (132, 143, 155, 145), (133, 132, 145, 144), (135, 134, 146, 147), (143, 142, 154, 155), (134, 133, 144, 146), (142, 141, 153, 154), (141, 140, 152, 153), (140, 139, 151, 152), (139, 138, 150, 151), (138, 137, 149, 150), (137, 136, 148, 149), (159, 158, 170, 171), (151, 150, 162, 163), (148, 147, 159, 160), (155, 154, 166, 167), (144, 145, 157, 156), (152, 151, 163, 164), (149, 148, 160, 161), (145, 155, 167, 157), (146, 144, 156, 158), (153, 152, 164, 165), (150, 149, 161, 162), (147, 146, 158, 159), (173, 172, 184, 185), (166, 165, 177, 178), (163, 162, 174, 175), (160, 159, 171, 172), (167, 166, 178, 179), (156, 157, 169, 168), (164, 163, 175, 176), (161, 160, 172, 173), (157, 167, 179, 169), (158, 156, 168, 170), (165, 164, 176, 177), (162, 161, 173, 174), (217, 216, 208, 209), (169, 179, 191, 181), (170, 168, 180, 182), (177, 176, 188, 189), (174, 173, 185, 186), (171, 170, 182, 183), (178, 177, 189, 190), (175, 174, 186, 187), (172, 171, 183, 184), (179, 178, 190, 191), (168, 169, 181, 180), (176, 175, 187, 188), (198, 197, 245, 246), (219, 218, 215, 205), (221, 220, 204, 206), (223, 222, 212, 213), (224, 217, 209, 210), (225, 221, 206, 207), (226, 223, 213, 214), (227, 224, 210, 211), (216, 225, 207, 208), (218, 226, 214, 215), (220, 219, 205, 204), (222, 227, 211, 212), (193, 192, 204, 205), (192, 194, 206, 204), (194, 195, 207, 206), (195, 196, 208, 207), (196, 197, 209, 208), (197, 198, 210, 209), (198, 199, 211, 210), (199, 200, 212, 211), (200, 201, 213, 212), (201, 202, 214, 213), (202, 203, 215, 214), (203, 193, 205, 215), (188, 187, 227, 222), (180, 181, 219, 220), (191, 190, 226, 218), (184, 183, 225, 216), (187, 186, 224, 227), (190, 189, 223, 226), (183, 182, 221, 225), (186, 185, 217, 224), (189, 188, 222, 223), (182, 180, 220, 221), (181, 191, 218, 219), (185, 184, 216, 217), (228, 229, 239, 238, 237, 236, 235, 234, 233, 232, 231, 230), (195, 194, 242, 243), (202, 201, 249, 250), (199, 198, 246, 247), (196, 195, 243, 244), (203, 202, 250, 251), (192, 193, 241, 240), (200, 199, 247, 248), (197, 196, 244, 245), (193, 203, 251, 241), (194, 192, 240, 242), (201, 200, 248, 249), (229, 228, 240, 241), (228, 230, 242, 240), (230, 231, 243, 242), (231, 232, 244, 243), (232, 233, 245, 244), (233, 234, 246, 245), (234, 235, 247, 246), (235, 236, 248, 247), (236, 237, 249, 248), (237, 238, 250, 249), (238, 239, 251, 250), (239, 229, 241, 251)])
_uv = me_cylinder_004.uv_layers.new(name='UVMap')
_uv.uv.foreach_set('vector', [1.0, 0.5, 1.0, 1.0, 0.9167, 1.0, 0.9167, 0.5, 0.9167, 0.5, 0.9167, 1.0, 0.8333, 1.0, 0.8333, 0.5, 0.8333, 0.5, 0.8333, 1.0, 0.75, 1.0, 0.75, 0.5, 0.75, 0.5, 0.75, 1.0, 0.6667, 1.0, 0.6667, 0.5, 0.6667, 0.5, 0.6667, 1.0, 0.5833, 1.0, 0.5833, 0.5, 0.5833, 0.5, 0.5833, 1.0, 0.5, 1.0, 0.5, 0.5, 0.5, 0.5, 0.5, 1.0, 0.4167, 1.0, 0.4167, 0.5, 0.4167, 0.5, 0.4167, 1.0, 0.3333, 1.0, 0.3333, 0.5, 0.3333, 0.5, 0.3333, 1.0, 0.25, 1.0, 0.25, 0.5, 0.25, 0.5, 0.25, 1.0, 0.1667, 1.0, 0.1667, 0.5, 0.6667, 1.0, 0.75, 1.0, 0.75, 1.0, 0.6667, 1.0, 0.1667, 0.5, 0.1667, 1.0, 0.08333, 1.0, 0.08333, 0.5, 0.08333, 0.5, 0.08333, 1.0, 7.451e-08, 1.0, 7.451e-08, 0.5, 0.75, 0.49, 0.87, 0.4578, 0.9578, 0.37, 0.99, 0.25, 0.9578, 0.13, 0.87, 0.04215, 0.75, 0.01, 0.63, 0.04215, 0.5422, 0.13, 0.51, 0.25, 0.5422, 0.37, 0.63, 0.4578, 0.1667, 1.0, 0.25, 1.0, 0.25, 1.0, 0.1667, 1.0, 7.451e-08, 1.0, 0.08333, 1.0, 0.08333, 1.0, 7.451e-08, 1.0, 0.9167, 1.0, 1.0, 1.0, 1.0, 1.0, 0.9167, 1.0, 0.75, 1.0, 0.8333, 1.0, 0.8333, 1.0, 0.75, 1.0, 0.08333, 1.0, 0.1667, 1.0, 0.1667, 1.0, 0.08333, 1.0, 0.8333, 1.0, 0.9167, 1.0, 0.9167, 1.0, 0.8333, 1.0, 0.1667, 1.0, 0.25, 1.0, 0.25, 1.0, 0.1667, 1.0, 0.25, 1.0, 0.3333, 1.0, 0.3333, 1.0, 0.25, 1.0, 0.3333, 1.0, 0.4167, 1.0, 0.4167, 1.0, 0.3333, 1.0, 0.4167, 1.0, 0.5, 1.0, 0.5, 1.0, 0.4167, 1.0, 0.5, 1.0, 0.5833, 1.0, 0.5833, 1.0, 0.5, 1.0, 0.5833, 1.0, 0.6667, 1.0, 0.6667, 1.0, 0.5833, 1.0, 0.75, 1.0, 0.8333, 1.0, 0.8333, 1.0, 0.75, 1.0, 0.4167, 1.0, 0.5, 1.0, 0.5, 1.0, 0.4167, 1.0, 0.6667, 1.0, 0.75, 1.0, 0.75, 1.0, 0.6667, 1.0, 0.08333, 1.0, 0.1667, 1.0, 0.1667, 1.0, 0.08333, 1.0, 0.9167, 1.0, 1.0, 1.0, 1.0, 1.0, 0.9167, 1.0, 0.3333, 1.0, 0.4167, 1.0, 0.4167, 1.0, 0.3333, 1.0, 0.5833, 1.0, 0.6667, 1.0, 0.6667, 1.0, 0.5833, 1.0, 7.451e-08, 1.0, 0.08333, 1.0, 0.08333, 1.0, 7.451e-08, 1.0, 0.8333, 1.0, 0.9167, 1.0, 0.9167, 1.0, 0.8333, 1.0, 0.25, 1.0, 0.3333, 1.0, 0.3333, 1.0, 0.25, 1.0, 0.5, 1.0, 0.5833, 1.0, 0.5833, 1.0, 0.5, 1.0, 0.75, 1.0, 0.8333, 1.0, 0.8333, 1.0, 0.75, 1.0, 0.5833, 1.0, 0.6667, 1.0, 0.6667, 1.0, 0.5833, 1.0, 0.1667, 1.0, 0.25, 1.0, 0.25, 1.0, 0.1667, 1.0, 0.4167, 1.0, 0.5, 1.0, 0.5, 1.0, 0.4167, 1.0, 0.6667, 1.0, 0.75, 1.0, 0.75, 1.0, 0.6667, 1.0, 0.08333, 1.0, 0.1667, 1.0, 0.1667, 1.0, 0.08333, 1.0, 0.9167, 1.0, 1.0, 1.0, 1.0, 1.0, 0.9167, 1.0, 0.3333, 1.0, 0.4167, 1.0, 0.4167, 1.0, 0.3333, 1.0, 0.5833, 1.0, 0.6667, 1.0, 0.6667, 1.0, 0.5833, 1.0, 7.451e-08, 1.0, 0.08333, 1.0, 0.08333, 1.0, 7.451e-08, 1.0, 0.8333, 1.0, 0.9167, 1.0, 0.9167, 1.0, 0.8333, 1.0, 0.25, 1.0, 0.3333, 1.0, 0.3333, 1.0, 0.25, 1.0, 0.5, 1.0, 0.5833, 1.0, 0.5833, 1.0, 0.5, 1.0, 0.5833, 1.0, 0.6667, 1.0, 0.6667, 1.0, 0.5833, 1.0, 7.451e-08, 1.0, 0.08333, 1.0, 0.08333, 1.0, 7.451e-08, 1.0, 0.8333, 1.0, 0.9167, 1.0, 0.9167, 1.0, 0.8333, 1.0, 0.25, 1.0, 0.3333, 1.0, 0.3333, 1.0, 0.25, 1.0, 0.5, 1.0, 0.5833, 1.0, 0.5833, 1.0, 0.5, 1.0, 0.75, 1.0, 0.8333, 1.0, 0.8333, 1.0, 0.75, 1.0, 0.1667, 1.0, 0.25, 1.0, 0.25, 1.0, 0.1667, 1.0, 0.4167, 1.0, 0.5, 1.0, 0.5, 1.0, 0.4167, 1.0, 0.6667, 1.0, 0.75, 1.0, 0.75, 1.0, 0.6667, 1.0, 0.08333, 1.0, 0.1667, 1.0, 0.1667, 1.0, 0.08333, 1.0, 0.9167, 1.0, 1.0, 1.0, 1.0, 1.0, 0.9167, 1.0, 0.3333, 1.0, 0.4167, 1.0, 0.4167, 1.0, 0.3333, 1.0, 0.25, 0.03682, 0.3566, 0.06538, 0.3566, 0.06538, 0.25, 0.03682, 7.451e-08, 1.0, 0.08333, 1.0, 0.08333, 1.0, 7.451e-08, 1.0, 0.8333, 1.0, 0.9167, 1.0, 0.9167, 1.0, 0.8333, 1.0, 0.25, 1.0, 0.3333, 1.0, 0.3333, 1.0, 0.25, 1.0, 0.5, 1.0, 0.5833, 1.0, 0.5833, 1.0, 0.5, 1.0, 0.75, 1.0, 0.8333, 1.0, 0.8333, 1.0, 0.75, 1.0, 0.1667, 1.0, 0.25, 1.0, 0.25, 1.0, 0.1667, 1.0, 0.4167, 1.0, 0.5, 1.0, 0.5, 1.0, 0.4167, 1.0, 0.6667, 1.0, 0.75, 1.0, 0.75, 1.0, 0.6667, 1.0, 0.08333, 1.0, 0.1667, 1.0, 0.1667, 1.0, 0.08333, 1.0, 0.9167, 1.0, 1.0, 1.0, 1.0, 1.0, 0.9167, 1.0, 0.3333, 1.0, 0.4167, 1.0, 0.4167, 1.0, 0.3333, 1.0, 0.25, 0.4632, 0.3566, 0.4346, 0.37, 0.4578, 0.25, 0.49, 0.3566, 0.4346, 0.4346, 0.3566, 0.4578, 0.37, 0.37, 0.4578, 0.4346, 0.3566, 0.4632, 0.25, 0.49, 0.25, 0.4578, 0.37, 0.4632, 0.25, 0.4346, 0.1434, 0.4578, 0.13, 0.49, 0.25, 0.4346, 0.1434, 0.3566, 0.06538, 0.37, 0.04215, 0.4578, 0.13, 0.3566, 0.06538, 0.25, 0.03682, 0.25, 0.01, 0.37, 0.04215, 0.25, 0.03682, 0.1434, 0.06538, 0.13, 0.04215, 0.25, 0.01, 0.1434, 0.06538, 0.06538, 0.1434, 0.04215, 0.13, 0.13, 0.04215, 0.06538, 0.1434, 0.03682, 0.25, 0.01, 0.25, 0.04215, 0.13, 0.03682, 0.25, 0.06538, 0.3566, 0.04215, 0.37, 0.01, 0.25, 0.06538, 0.3566, 0.1434, 0.4346, 0.13, 0.4578, 0.04215, 0.37, 0.1434, 0.4346, 0.25, 0.4632, 0.25, 0.49, 0.13, 0.4578, 0.3333, 1.0, 0.4167, 1.0, 0.4167, 1.0, 0.3333, 1.0, 0.9167, 1.0, 1.0, 1.0, 1.0, 1.0, 0.9167, 1.0, 0.08333, 1.0, 0.1667, 1.0, 0.1667, 1.0, 0.08333, 1.0, 0.6667, 1.0, 0.75, 1.0, 0.75, 1.0, 0.6667, 1.0, 0.4167, 1.0, 0.5, 1.0, 0.5, 1.0, 0.4167, 1.0, 0.1667, 1.0, 0.25, 1.0, 0.25, 1.0, 0.1667, 1.0, 0.75, 1.0, 0.8333, 1.0, 0.8333, 1.0, 0.75, 1.0, 0.5, 1.0, 0.5833, 1.0, 0.5833, 1.0, 0.5, 1.0, 0.25, 1.0, 0.3333, 1.0, 0.3333, 1.0, 0.25, 1.0, 0.8333, 1.0, 0.9167, 1.0, 0.9167, 1.0, 0.8333, 1.0, 7.451e-08, 1.0, 0.08333, 1.0, 0.08333, 1.0, 7.451e-08, 1.0, 0.5833, 1.0, 0.6667, 1.0, 0.6667, 1.0, 0.5833, 1.0, 0.3166, 0.3653, 0.25, 0.3832, 0.1834, 0.3653, 0.1347, 0.3166, 0.1168, 0.25, 0.1347, 0.1834, 0.1834, 0.1347, 0.25, 0.1168, 0.3166, 0.1347, 0.3653, 0.1834, 0.3832, 0.25, 0.3653, 0.3166, 0.4632, 0.25, 0.4346, 0.3566, 0.4346, 0.3566, 0.4632, 0.25, 0.06538, 0.3566, 0.03682, 0.25, 0.03682, 0.25, 0.06538, 0.3566, 0.1434, 0.06538, 0.25, 0.03682, 0.25, 0.03682, 0.1434, 0.06538, 0.4346, 0.1434, 0.4632, 0.25, 0.4632, 0.25, 0.4346, 0.1434, 0.1434, 0.4346, 0.06538, 0.3566, 0.06538, 0.3566, 0.1434, 0.4346, 0.3566, 0.4346, 0.25, 0.4632, 0.25, 0.4632, 0.3566, 0.4346, 0.06538, 0.1434, 0.1434, 0.06538, 0.1434, 0.06538, 0.06538, 0.1434, 0.3566, 0.06538, 0.4346, 0.1434, 0.4346, 0.1434, 0.3566, 0.06538, 0.25, 0.4632, 0.1434, 0.4346, 0.1434, 0.4346, 0.25, 0.4632, 0.4346, 0.3566, 0.3566, 0.4346, 0.3566, 0.4346, 0.4346, 0.3566, 0.03682, 0.25, 0.06538, 0.1434, 0.06538, 0.1434, 0.03682, 0.25, 0.25, 0.3832, 0.3166, 0.3653, 0.3566, 0.4346, 0.25, 0.4632, 0.3166, 0.3653, 0.3653, 0.3166, 0.4346, 0.3566, 0.3566, 0.4346, 0.3653, 0.3166, 0.3832, 0.25, 0.4632, 0.25, 0.4346, 0.3566, 0.3832, 0.25, 0.3653, 0.1834, 0.4346, 0.1434, 0.4632, 0.25, 0.3653, 0.1834, 0.3166, 0.1347, 0.3566, 0.06538, 0.4346, 0.1434, 0.3166, 0.1347, 0.25, 0.1168, 0.25, 0.03682, 0.3566, 0.06538, 0.25, 0.1168, 0.1834, 0.1347, 0.1434, 0.06538, 0.25, 0.03682, 0.1834, 0.1347, 0.1347, 0.1834, 0.06538, 0.1434, 0.1434, 0.06538, 0.1347, 0.1834, 0.1168, 0.25, 0.03682, 0.25, 0.06538, 0.1434, 0.1168, 0.25, 0.1347, 0.3166, 0.06538, 0.3566, 0.03682, 0.25, 0.1347, 0.3166, 0.1834, 0.3653, 0.1434, 0.4346, 0.06538, 0.3566, 0.1834, 0.3653, 0.25, 0.3832, 0.25, 0.4632, 0.1434, 0.4346, 0.6667, 1.0, 0.75, 1.0, 0.75, 1.0, 0.6667, 1.0, 0.1667, 1.0, 0.25, 1.0, 0.25, 1.0, 0.1667, 1.0, 7.451e-08, 1.0, 0.08333, 1.0, 0.08333, 1.0, 7.451e-08, 1.0, 0.9167, 1.0, 1.0, 1.0, 1.0, 1.0, 0.9167, 1.0, 0.75, 1.0, 0.8333, 1.0, 0.8333, 1.0, 0.75, 1.0, 0.08333, 1.0, 0.1667, 1.0, 0.1667, 1.0, 0.08333, 1.0, 0.8333, 1.0, 0.9167, 1.0, 0.9167, 1.0, 0.8333, 1.0, 0.1667, 1.0, 0.25, 1.0, 0.25, 1.0, 0.1667, 1.0, 0.25, 1.0, 0.3333, 1.0, 0.3333, 1.0, 0.25, 1.0, 0.3333, 1.0, 0.4167, 1.0, 0.4167, 1.0, 0.3333, 1.0, 0.4167, 1.0, 0.5, 1.0, 0.5, 1.0, 0.4167, 1.0, 0.5, 1.0, 0.5833, 1.0, 0.5833, 1.0, 0.5, 1.0, 0.5833, 1.0, 0.6667, 1.0, 0.6667, 1.0, 0.5833, 1.0, 0.75, 1.0, 0.8333, 1.0, 0.8333, 1.0, 0.75, 1.0, 0.4167, 1.0, 0.5, 1.0, 0.5, 1.0, 0.4167, 1.0, 0.6667, 1.0, 0.75, 1.0, 0.75, 1.0, 0.6667, 1.0, 0.08333, 1.0, 0.1667, 1.0, 0.1667, 1.0, 0.08333, 1.0, 0.9167, 1.0, 1.0, 1.0, 1.0, 1.0, 0.9167, 1.0, 0.3333, 1.0, 0.4167, 1.0, 0.4167, 1.0, 0.3333, 1.0, 0.5833, 1.0, 0.6667, 1.0, 0.6667, 1.0, 0.5833, 1.0, 7.451e-08, 1.0, 0.08333, 1.0, 0.08333, 1.0, 7.451e-08, 1.0, 0.8333, 1.0, 0.9167, 1.0, 0.9167, 1.0, 0.8333, 1.0, 0.25, 1.0, 0.3333, 1.0, 0.3333, 1.0, 0.25, 1.0, 0.5, 1.0, 0.5833, 1.0, 0.5833, 1.0, 0.5, 1.0, 0.75, 1.0, 0.8333, 1.0, 0.8333, 1.0, 0.75, 1.0, 0.5833, 1.0, 0.6667, 1.0, 0.6667, 1.0, 0.5833, 1.0, 0.1667, 1.0, 0.25, 1.0, 0.25, 1.0, 0.1667, 1.0, 0.4167, 1.0, 0.5, 1.0, 0.5, 1.0, 0.4167, 1.0, 0.6667, 1.0, 0.75, 1.0, 0.75, 1.0, 0.6667, 1.0, 0.08333, 1.0, 0.1667, 1.0, 0.1667, 1.0, 0.08333, 1.0, 0.9167, 1.0, 1.0, 1.0, 1.0, 1.0, 0.9167, 1.0, 0.3333, 1.0, 0.4167, 1.0, 0.4167, 1.0, 0.3333, 1.0, 0.5833, 1.0, 0.6667, 1.0, 0.6667, 1.0, 0.5833, 1.0, 7.451e-08, 1.0, 0.08333, 1.0, 0.08333, 1.0, 7.451e-08, 1.0, 0.8333, 1.0, 0.9167, 1.0, 0.9167, 1.0, 0.8333, 1.0, 0.25, 1.0, 0.3333, 1.0, 0.3333, 1.0, 0.25, 1.0, 0.5, 1.0, 0.5833, 1.0, 0.5833, 1.0, 0.5, 1.0, 0.5833, 1.0, 0.6667, 1.0, 0.6667, 1.0, 0.5833, 1.0, 7.451e-08, 1.0, 0.08333, 1.0, 0.08333, 1.0, 7.451e-08, 1.0, 0.8333, 1.0, 0.9167, 1.0, 0.9167, 1.0, 0.8333, 1.0, 0.25, 1.0, 0.3333, 1.0, 0.3333, 1.0, 0.25, 1.0, 0.5, 1.0, 0.5833, 1.0, 0.5833, 1.0, 0.5, 1.0, 0.75, 1.0, 0.8333, 1.0, 0.8333, 1.0, 0.75, 1.0, 0.1667, 1.0, 0.25, 1.0, 0.25, 1.0, 0.1667, 1.0, 0.4167, 1.0, 0.5, 1.0, 0.5, 1.0, 0.4167, 1.0, 0.6667, 1.0, 0.75, 1.0, 0.75, 1.0, 0.6667, 1.0, 0.08333, 1.0, 0.1667, 1.0, 0.1667, 1.0, 0.08333, 1.0, 0.9167, 1.0, 1.0, 1.0, 1.0, 1.0, 0.9167, 1.0, 0.3333, 1.0, 0.4167, 1.0, 0.4167, 1.0, 0.3333, 1.0, 0.25, 0.03682, 0.3566, 0.06538, 0.3566, 0.06538, 0.25, 0.03682, 7.451e-08, 1.0, 0.08333, 1.0, 0.08333, 1.0, 7.451e-08, 1.0, 0.8333, 1.0, 0.9167, 1.0, 0.9167, 1.0, 0.8333, 1.0, 0.25, 1.0, 0.3333, 1.0, 0.3333, 1.0, 0.25, 1.0, 0.5, 1.0, 0.5833, 1.0, 0.5833, 1.0, 0.5, 1.0, 0.75, 1.0, 0.8333, 1.0, 0.8333, 1.0, 0.75, 1.0, 0.1667, 1.0, 0.25, 1.0, 0.25, 1.0, 0.1667, 1.0, 0.4167, 1.0, 0.5, 1.0, 0.5, 1.0, 0.4167, 1.0, 0.6667, 1.0, 0.75, 1.0, 0.75, 1.0, 0.6667, 1.0, 0.08333, 1.0, 0.1667, 1.0, 0.1667, 1.0, 0.08333, 1.0, 0.9167, 1.0, 1.0, 1.0, 1.0, 1.0, 0.9167, 1.0, 0.3333, 1.0, 0.4167, 1.0, 0.4167, 1.0, 0.3333, 1.0, 0.25, 0.4632, 0.3566, 0.4346, 0.37, 0.4578, 0.25, 0.49, 0.3566, 0.4346, 0.4346, 0.3566, 0.4578, 0.37, 0.37, 0.4578, 0.4346, 0.3566, 0.4632, 0.25, 0.49, 0.25, 0.4578, 0.37, 0.4632, 0.25, 0.4346, 0.1434, 0.4578, 0.13, 0.49, 0.25, 0.4346, 0.1434, 0.3566, 0.06538, 0.37, 0.04215, 0.4578, 0.13, 0.3566, 0.06538, 0.25, 0.03682, 0.25, 0.01, 0.37, 0.04215, 0.25, 0.03682, 0.1434, 0.06538, 0.13, 0.04215, 0.25, 0.01, 0.1434, 0.06538, 0.06538, 0.1434, 0.04215, 0.13, 0.13, 0.04215, 0.06538, 0.1434, 0.03682, 0.25, 0.01, 0.25, 0.04215, 0.13, 0.03682, 0.25, 0.06538, 0.3566, 0.04215, 0.37, 0.01, 0.25, 0.06538, 0.3566, 0.1434, 0.4346, 0.13, 0.4578, 0.04215, 0.37, 0.1434, 0.4346, 0.25, 0.4632, 0.25, 0.49, 0.13, 0.4578, 0.3333, 1.0, 0.4167, 1.0, 0.4167, 1.0, 0.3333, 1.0, 0.9167, 1.0, 1.0, 1.0, 1.0, 1.0, 0.9167, 1.0, 0.08333, 1.0, 0.1667, 1.0, 0.1667, 1.0, 0.08333, 1.0, 0.6667, 1.0, 0.75, 1.0, 0.75, 1.0, 0.6667, 1.0, 0.4167, 1.0, 0.5, 1.0, 0.5, 1.0, 0.4167, 1.0, 0.1667, 1.0, 0.25, 1.0, 0.25, 1.0, 0.1667, 1.0, 0.75, 1.0, 0.8333, 1.0, 0.8333, 1.0, 0.75, 1.0, 0.5, 1.0, 0.5833, 1.0, 0.5833, 1.0, 0.5, 1.0, 0.25, 1.0, 0.3333, 1.0, 0.3333, 1.0, 0.25, 1.0, 0.8333, 1.0, 0.9167, 1.0, 0.9167, 1.0, 0.8333, 1.0, 7.451e-08, 1.0, 0.08333, 1.0, 0.08333, 1.0, 7.451e-08, 1.0, 0.5833, 1.0, 0.6667, 1.0, 0.6667, 1.0, 0.5833, 1.0, 0.3166, 0.3653, 0.25, 0.3832, 0.1834, 0.3653, 0.1347, 0.3166, 0.1168, 0.25, 0.1347, 0.1834, 0.1834, 0.1347, 0.25, 0.1168, 0.3166, 0.1347, 0.3653, 0.1834, 0.3832, 0.25, 0.3653, 0.3166, 0.4632, 0.25, 0.4346, 0.3566, 0.4346, 0.3566, 0.4632, 0.25, 0.06538, 0.3566, 0.03682, 0.25, 0.03682, 0.25, 0.06538, 0.3566, 0.1434, 0.06538, 0.25, 0.03682, 0.25, 0.03682, 0.1434, 0.06538, 0.4346, 0.1434, 0.4632, 0.25, 0.4632, 0.25, 0.4346, 0.1434, 0.1434, 0.4346, 0.06538, 0.3566, 0.06538, 0.3566, 0.1434, 0.4346, 0.3566, 0.4346, 0.25, 0.4632, 0.25, 0.4632, 0.3566, 0.4346, 0.06538, 0.1434, 0.1434, 0.06538, 0.1434, 0.06538, 0.06538, 0.1434, 0.3566, 0.06538, 0.4346, 0.1434, 0.4346, 0.1434, 0.3566, 0.06538, 0.25, 0.4632, 0.1434, 0.4346, 0.1434, 0.4346, 0.25, 0.4632, 0.4346, 0.3566, 0.3566, 0.4346, 0.3566, 0.4346, 0.4346, 0.3566, 0.03682, 0.25, 0.06538, 0.1434, 0.06538, 0.1434, 0.03682, 0.25, 0.25, 0.3832, 0.3166, 0.3653, 0.3566, 0.4346, 0.25, 0.4632, 0.3166, 0.3653, 0.3653, 0.3166, 0.4346, 0.3566, 0.3566, 0.4346, 0.3653, 0.3166, 0.3832, 0.25, 0.4632, 0.25, 0.4346, 0.3566, 0.3832, 0.25, 0.3653, 0.1834, 0.4346, 0.1434, 0.4632, 0.25, 0.3653, 0.1834, 0.3166, 0.1347, 0.3566, 0.06538, 0.4346, 0.1434, 0.3166, 0.1347, 0.25, 0.1168, 0.25, 0.03682, 0.3566, 0.06538, 0.25, 0.1168, 0.1834, 0.1347, 0.1434, 0.06538, 0.25, 0.03682, 0.1834, 0.1347, 0.1347, 0.1834, 0.06538, 0.1434, 0.1434, 0.06538, 0.1347, 0.1834, 0.1168, 0.25, 0.03682, 0.25, 0.06538, 0.1434, 0.1168, 0.25, 0.1347, 0.3166, 0.06538, 0.3566, 0.03682, 0.25, 0.1347, 0.3166, 0.1834, 0.3653, 0.1434, 0.4346, 0.06538, 0.3566, 0.1834, 0.3653, 0.25, 0.3832, 0.25, 0.4632, 0.1434, 0.4346])
me_cylinder_004.update()

# ---- objects
ob_cylinder_001 = bpy.data.objects.new('Cylinder.001', me_cylinder_002)
ob_cylinder_002 = bpy.data.objects.new('Cylinder.002', me_cylinder_001)
ob_cylinder_003 = bpy.data.objects.new('Cylinder.003', me_cylinder_003)
ob_cylinder = bpy.data.objects.new('Cylinder', me_cylinder)
ob_cylinder_004 = bpy.data.objects.new('Cylinder.004', me_cylinder_004)

# ---- transforms, parenting, visibility, modifiers, constraints
ob_cylinder_001.location = (1.933, -11.02, 1.92)
ob_cylinder_001.rotation_euler = (1.571, -0.0, 0.0)
ob_cylinder_001.scale = (1.536, 1.536, 1.536)
ob_cylinder_002.location = (-6.807, -5.248, 0.3419)
ob_cylinder_003.location = (0.8701, -7.787, 0.1887)
ob_cylinder_003.rotation_euler = (0.0, -0.0, -1.187)
ob_cylinder.location = (2.801, 0.2757, 1.854)
ob_cylinder_004.location = (8.362, -4.52, 0.5464)
ob_cylinder_004.rotation_euler = (0.5694, -0.4642, 1.33)
ob_cylinder_004.scale = (1.288, 1.288, 1.288)

# ---- collection membership
col_collection.objects.link(ob_cylinder_001)
col_collection.objects.link(ob_cylinder_002)
col_collection.objects.link(ob_cylinder_003)
col_collection.objects.link(ob_cylinder)
col_collection.objects.link(ob_cylinder_004)

# ---- scene / render settings (as saved in the file)
scene.frame_start = 1; scene.frame_end = 250; scene.frame_set(1)
scene.render.engine = 'BLENDER_EEVEE_NEXT'
bpy.context.view_layer.update()

# ---- added for rendering (the .blend has no active camera and no usable light): camera, sun
cam_auto = bpy.data.cameras.new('AutoCamera')
cam_auto.lens = 50.0
cam_auto.sensor_width = 36.0
cam_auto.clip_end = 1000.0
ob_auto_camera = bpy.data.objects.new('AutoCamera', cam_auto)
scene.collection.objects.link(ob_auto_camera)
ob_auto_camera.location = (33.0155, -46.0969, 29.1849)
ob_auto_camera.rotation_euler = (1.09748, -7.21219e-08, 0.694738)
scene.camera = ob_auto_camera
light_auto_sun = bpy.data.lights.new('AutoSun', 'SUN')
light_auto_sun.energy = 3.0
light_auto_sun.angle = 0.0523599
ob_auto_sun = bpy.data.objects.new('AutoSun', light_auto_sun)
scene.collection.objects.link(ob_auto_sun)
ob_auto_sun.rotation_euler = (0.872665, 0.174533, 0.523599)
bpy.context.view_layer.update()
